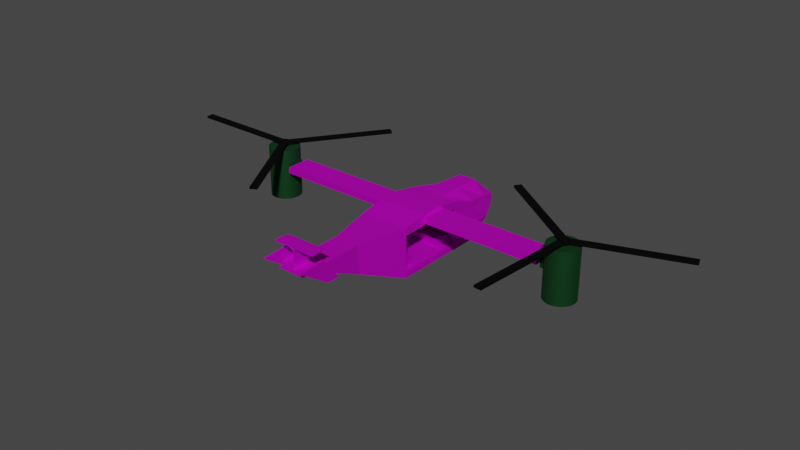 # Source: Helicopter.blend  (saved by Blender 2.81.16; exported with 4.5.12 LTS)
import bpy
from mathutils import Matrix  # noqa: F401  (used for matrix-valued properties, if any)

bpy.ops.wm.read_factory_settings(use_empty=True)
scene = bpy.context.scene
scene.name = 'Scene'

# ---- collections
col_collection = bpy.data.collections.new('Collection'); scene.collection.children.link(col_collection)

# ---- images (referenced by path relative to the original .blend; pixels are not part of the script)
import os
ASSET_DIR = os.environ.get("B2B_ASSET_DIR", "")  # directory of the original .blend (textures are referenced by path, not embedded)
HERE = os.path.dirname(os.path.abspath(__file__))  # packed textures are extracted next to this script under _unpacked/

def load_image(name, relpath, width, height, colorspace="sRGB"):
    """Load a texture the original file referenced (path relative to the .blend, or extracted next to this script)."""
    p = next((c for c in (os.path.join(HERE, relpath), os.path.join(ASSET_DIR, relpath)) if relpath and os.path.exists(c)), "")
    if p:
        img = bpy.data.images.load(p, check_existing=True)
        img.name = name
    else:  # same state as the original file: an image datablock whose file is absent (Cycles renders it pink)
        img = bpy.data.images.new(name, width, height)
        img.source = "FILE"
        img.filepath = "//" + (relpath or name)
    img.colorspace_settings.name = colorspace
    return img
img_helicoptertexture_png = load_image('HelicopterTexture.png', 'Textures/HelicopterTexture.png', 1024, 1024, 'sRGB')
img_seat = load_image('Seat', 'Textures/Seat.png', 1024, 1024, 'sRGB')

# ---- materials (node trees are filled in below, after node groups)
mat_heli = bpy.data.materials.new('Heli')
mat_heli.use_transparent_shadow = False
mat_turbines = bpy.data.materials.new('Turbines')
mat_turbines.use_transparent_shadow = False
mat_blades = bpy.data.materials.new('Blades')
mat_blades.use_transparent_shadow = False
mat_seat = bpy.data.materials.new('Seat')
mat_seat.use_transparent_shadow = False

# ---- material node trees
mat_heli.use_nodes = True; mat_heli.node_tree.nodes.clear()
_N = mat_heli.node_tree.nodes; _L = mat_heli.node_tree.links
n0 = _N.new('ShaderNodeOutputMaterial'); n0.name = 'Material Output'; n0.location = (300, 300)
n1 = _N.new('ShaderNodeBsdfPrincipled'); n1.name = 'Principled BSDF'; n1.location = (10, 300)
n1.distribution = 'GGX'
n1.subsurface_method = 'BURLEY'
n1.inputs[1].default_value = 0.8409
n1.inputs[2].default_value = 0.75
n1.inputs[3].default_value = 1.45
n1.inputs[27].default_value = (0.0, 0.0, 0.0, 1.0)
n1.inputs[28].default_value = 1.0
n2 = _N.new('ShaderNodeTexImage'); n2.name = 'Image Texture.001'; n2.location = (-387, 236)
n2.image = img_helicoptertexture_png
_L.new(n1.outputs[0], n0.inputs[0])
_L.new(n2.outputs[0], n1.inputs[0])
n0.is_active_output = True
mat_turbines.use_nodes = True; mat_turbines.node_tree.nodes.clear()
_N = mat_turbines.node_tree.nodes; _L = mat_turbines.node_tree.links
n0 = _N.new('ShaderNodeOutputMaterial'); n0.name = 'Material Output'; n0.location = (300, 300)
n1 = _N.new('ShaderNodeBsdfPrincipled'); n1.name = 'Principled BSDF'; n1.location = (10, 300)
n1.distribution = 'GGX'
n1.subsurface_method = 'BURLEY'
n1.inputs[0].default_value = (0.01096, 0.08022, 0.02315, 1.0)
n1.inputs[1].default_value = 0.841
n1.inputs[2].default_value = 0.75
n1.inputs[3].default_value = 1.45
n1.inputs[27].default_value = (0.0, 0.0, 0.0, 1.0)
n1.inputs[28].default_value = 1.0
_L.new(n1.outputs[0], n0.inputs[0])
n0.is_active_output = True
mat_blades.use_nodes = True; mat_blades.node_tree.nodes.clear()
_N = mat_blades.node_tree.nodes; _L = mat_blades.node_tree.links
n0 = _N.new('ShaderNodeOutputMaterial'); n0.name = 'Material Output'; n0.location = (300, 300)
n1 = _N.new('ShaderNodeBsdfPrincipled'); n1.name = 'Principled BSDF'; n1.location = (10, 300)
n1.distribution = 'GGX'
n1.subsurface_method = 'BURLEY'
n1.inputs[0].default_value = (0.0, 0.0, 0.0, 1.0)
n1.inputs[1].default_value = 0.7636
n1.inputs[2].default_value = 0.7364
n1.inputs[3].default_value = 1.45
n1.inputs[27].default_value = (0.0, 0.0, 0.0, 1.0)
n1.inputs[28].default_value = 1.0
_L.new(n1.outputs[0], n0.inputs[0])
n0.is_active_output = True
mat_seat.use_nodes = True; mat_seat.node_tree.nodes.clear()
_N = mat_seat.node_tree.nodes; _L = mat_seat.node_tree.links
n0 = _N.new('ShaderNodeOutputMaterial'); n0.name = 'Material Output'; n0.location = (300, 300)
n1 = _N.new('ShaderNodeBsdfPrincipled'); n1.name = 'Principled BSDF'; n1.location = (10, 300)
n1.distribution = 'GGX'
n1.subsurface_method = 'BURLEY'
n1.inputs[1].default_value = 1.0
n1.inputs[2].default_value = 1.0
n1.inputs[3].default_value = 1.45
n1.inputs[13].default_value = 0.0
n1.inputs[27].default_value = (0.0, 0.0, 0.0, 1.0)
n1.inputs[28].default_value = 1.0
n2 = _N.new('ShaderNodeTexImage'); n2.name = 'Image Texture'; n2.location = (-362, 253)
n2.image = img_seat
_L.new(n1.outputs[0], n0.inputs[0])
_L.new(n2.outputs[0], n1.inputs[0])
n0.is_active_output = True

# ---- world
world_world = bpy.data.worlds.new('World'); scene.world = world_world
world_world.use_nodes = True; world_world.node_tree.nodes.clear()
_N = world_world.node_tree.nodes; _L = world_world.node_tree.links
n0 = _N.new('ShaderNodeOutputWorld'); n0.name = 'World Output'; n0.location = (300, 300)
n1 = _N.new('ShaderNodeBackground'); n1.name = 'Background'; n1.location = (10, 300)
n1.inputs[0].default_value = (0.05088, 0.05088, 0.05088, 1.0)
_L.new(n1.outputs[0], n0.inputs[0])
n0.is_active_output = True
world_world.color = (0.05088, 0.05088, 0.05088)
world_world.use_sun_shadow = False
world_world.sun_shadow_jitter_overblur = 0.0

# ---- meshes
me_cube_002 = bpy.data.meshes.new('Cube.002')
me_cube_002.from_pydata([(-0.8089, -1.0, -0.7077), (-0.8175, -1.0, 0.4508), (-1.0, 1.0, -1.0), (-1.0, 1.0, 1.0), (0.8089, -1.0, -0.7077), (0.8175, -1.0, 0.4508), (1.0, 1.0, -1.0), (1.0, 1.0, 1.0), (0.3333, 1.0, -1.0), (-0.3333, 1.0, -1.0), (-0.3333, 1.0, 1.0), (0.3333, 1.0, 1.0), (-0.3333, -1.0, -1.0), (0.3333, -1.0, -1.0), (0.3333, -1.0, 1.0), (-0.3333, -1.0, 1.0), (-1.0, -1.0, -0.3333), (-0.8412, -1.0, 0.3333), (-1.0, 1.0, 0.3333), (-1.0, 1.0, -0.3333), (1.0, 1.0, 0.3333), (1.0, 1.0, -0.3333), (0.8412, -1.0, 0.3333), (1.0, -1.0, -0.3333), (0.3333, -2.256, -0.03986), (0.3333, -2.251, -0.3762), (-0.3333, -2.256, -0.03986), (-0.3333, -2.251, -0.3762), (-0.3333, 1.0, 0.3333), (-0.3333, 1.0, -0.3333), (0.3333, 1.0, 0.3333), (0.3333, 1.0, -0.3333), (-1.0, 0.0, -1.0), (-1.0, 0.0, 0.6522), (1.0, 0.0, -1.0), (1.0, 0.0, 0.6522), (0.3333, 0.0, 1.0), (-0.3333, 0.0, 1.0), (-0.3333, 0.0, -1.0), (0.3333, 0.0, -1.0), (1.0, 0.0, -0.3333), (1.0, 0.0, 0.3333), (-1.0, 0.0, -0.3333), (-1.0, 0.0, 0.3333), (-1.0, 0.9995, -1.0), (-1.0, 0.9995, -0.7309), (-1.0, 3.91, -1.0), (-1.0, 3.91, -0.7309), (1.0, 0.9995, -1.0), (1.0, 0.9995, -0.7309), (1.0, 3.91, -1.0), (1.0, 3.91, -0.7309), (-1.0, 0.9995, 0.7317), (-1.0, 0.9995, 1.001), (-1.0, 3.91, 0.7317), (-1.0, 3.91, 1.001), (1.0, 0.9995, 0.7317), (1.0, 0.9995, 1.001), (1.0, 3.91, 0.7317), (1.0, 3.91, 1.001), (-1.0, 2.94, 0.7317), (-1.0, 1.97, 0.7317), (-1.0, 1.97, 1.189), (-1.0, 2.94, 1.189), (1.0, 1.97, 0.7317), (1.0, 2.94, 0.7317), (1.0, 2.94, 1.189), (1.0, 1.97, 1.189), (-5.779, 1.888, 0.8324), (-5.779, 1.888, 1.081), (-5.779, 2.904, 0.8324), (-5.779, 2.904, 1.081), (5.779, 1.888, 0.8324), (5.779, 1.888, 1.081), (5.779, 2.904, 0.8324), (5.779, 2.904, 1.081), (-1.0, 3.906, -0.998), (-1.0, 3.906, 1.002), (-0.513, 5.906, -0.1364), (-0.513, 5.906, 1.002), (1.0, 3.906, -0.998), (1.0, 3.906, 1.002), (0.513, 5.906, -0.1364), (0.513, 5.906, 1.002), (-0.03386, 7.801, 1.002), (-0.513, 7.611, 0.6714), (0.513, 7.611, 0.6714), (0.03386, 7.801, 1.002), (-0.03386, 8.455, 1.002), (-0.513, 8.645, 0.9391), (0.513, 8.645, 0.9391), (0.03386, 8.455, 1.002), (-0.796, 7.688, 0.8631), (-0.796, 7.688, 0.9719), (-0.796, 8.241, 0.8631), (-0.796, 8.241, 0.9719), (0.796, 7.688, 0.8631), (0.796, 7.688, 0.9719), (0.796, 8.241, 0.8631), (0.796, 8.241, 0.9719), (-0.7456, 7.271, 0.4941), (-0.8544, 7.271, 0.4941), (-0.7456, 7.807, 0.5039), (-0.8544, 7.807, 0.5039), (-0.7456, 7.98, 1.404), (-0.8544, 7.98, 1.404), (-0.7456, 9.046, 1.341), (-0.8544, 9.046, 1.341), (0.8544, 7.271, 0.4941), (0.7456, 7.271, 0.4941), (0.8544, 7.807, 0.5039), (0.7456, 7.807, 0.5039), (0.8544, 7.98, 1.404), (0.7456, 7.98, 1.404), (0.8544, 9.046, 1.341), (0.7456, 9.046, 1.341), (-0.513, 7.611, 1.002), (0.513, 7.611, 1.002), (-0.513, 8.645, 1.002), (0.513, 8.645, 1.002), (-0.03386, 7.801, 1.74), (0.03386, 7.801, 1.74), (-0.03386, 8.455, 1.74), (0.03386, 8.455, 1.74), (-0.03386, 8.071, 1.815), (0.03386, 8.071, 1.815), (-0.03386, 8.455, 1.815), (0.03386, 8.455, 1.815), (0.8407, 8.455, 1.74), (0.8407, 7.801, 1.74), (-0.8407, 8.455, 1.74), (-0.8407, 7.801, 1.74), (0.8407, 8.455, 1.815), (0.8407, 8.071, 1.815), (-0.8407, 8.455, 1.815), (-0.8407, 8.071, 1.815), (-5.779, 1.768, 0.9567), (-5.779, 2.904, 0.9567), (5.779, 2.904, 0.9567), (5.779, 1.768, 0.9567)], [], [(43, 33, 3, 18), (30, 11, 7, 20), (41, 35, 5, 22), (26, 15, 1, 17), (39, 34, 4, 13), (37, 33, 1, 15), (35, 36, 14, 5), (36, 37, 15, 14), (32, 38, 12, 0), (38, 39, 13, 12), (22, 5, 14, 24), (24, 14, 15, 26), (18, 3, 10, 28), (28, 10, 11, 30), (9, 29, 31, 8), (29, 28, 30, 31), (2, 19, 29, 9), (19, 18, 28, 29), (13, 25, 27, 12), (25, 24, 26, 27), (4, 23, 25, 13), (23, 22, 24, 25), (12, 27, 16, 0), (27, 26, 17, 16), (34, 40, 23, 4), (40, 41, 22, 23), (8, 31, 21, 6), (31, 30, 20, 21), (32, 42, 19, 2), (42, 43, 18, 19), (16, 17, 43, 42), (0, 16, 42, 32), (21, 20, 41, 40), (6, 21, 40, 34), (9, 8, 39, 38), (2, 9, 38, 32), (11, 10, 37, 36), (7, 11, 36, 35), (10, 3, 33, 37), (8, 6, 34, 39), (20, 7, 35, 41), (17, 1, 33, 43), (44, 45, 47, 46), (46, 47, 51, 50), (50, 51, 49, 48), (48, 49, 45, 44), (46, 50, 48, 44), (51, 47, 45, 49), (60, 63, 55, 54), (54, 55, 59, 58), (64, 67, 57, 56), (56, 57, 53, 52), (61, 64, 56, 52), (67, 62, 53, 57), (59, 55, 63, 66), (66, 63, 62, 67), (54, 58, 65, 60), (60, 65, 64, 61), (58, 59, 66, 65), (65, 66, 67, 64), (52, 53, 62, 61), (61, 62, 63, 60), (136, 69, 71, 137), (137, 71, 75, 138), (138, 75, 73, 139), (139, 73, 69, 136), (70, 74, 72, 68), (75, 71, 69, 73), (76, 77, 79, 78), (79, 83, 117, 116), (82, 83, 81, 80), (80, 81, 77, 76), (78, 82, 80, 76), (83, 79, 77, 81), (117, 86, 90, 119), (78, 79, 116, 85), (83, 82, 86, 117), (82, 78, 85, 86), (89, 118, 119, 90), (86, 85, 89, 90), (88, 84, 120, 122), (85, 116, 118, 89), (92, 93, 95, 94), (94, 95, 99, 98), (98, 99, 97, 96), (96, 97, 93, 92), (94, 98, 96, 92), (99, 95, 93, 97), (100, 101, 103, 102), (102, 103, 107, 106), (106, 107, 105, 104), (104, 105, 101, 100), (102, 106, 104, 100), (107, 103, 101, 105), (108, 109, 111, 110), (110, 111, 115, 114), (114, 115, 113, 112), (112, 113, 109, 108), (110, 114, 112, 108), (115, 111, 109, 113), (87, 84, 116, 117), (88, 91, 119, 118), (91, 87, 117, 119), (84, 88, 118, 116), (126, 122, 130, 134), (91, 88, 122, 123), (87, 91, 123, 121), (84, 87, 121, 120), (124, 125, 127, 126), (120, 121, 125, 124), (127, 125, 133, 132), (123, 122, 126, 127), (129, 128, 132, 133), (130, 131, 135, 134), (125, 121, 129, 133), (121, 123, 128, 129), (124, 126, 134, 135), (120, 124, 135, 131), (122, 120, 131, 130), (123, 127, 132, 128), (72, 139, 136, 68), (74, 138, 139, 72), (70, 137, 138, 74), (68, 136, 137, 70)])
_uv = me_cube_002.uv_layers.new(name='UVMap')
_uv.uv.foreach_set('vector', [0.7474, 0.5502, 0.7729, 0.5502, 0.8007, 0.6187, 0.7475, 0.6187, 0.4282, 0.6964, 0.4282, 0.6507, 0.4814, 0.6507, 0.4814, 0.6964, 0.7474, 0.2761, 0.7729, 0.2761, 0.7729, 0.3444, 0.7474, 0.3444, 0.7211, 0.4131, 0.8007, 0.4826, 0.7729, 0.4819, 0.7474, 0.4819, 0.2153, 0.4567, 0.1621, 0.4567, 0.1774, 0.3896, 0.2153, 0.3883, 0.6942, 0.1389, 0.641, 0.1386, 0.6556, 0.07008, 0.6942, 0.07036, 0.8007, 0.1386, 0.7474, 0.1389, 0.7474, 0.07036, 0.7861, 0.07008, 0.7474, 0.1389, 0.6942, 0.1389, 0.6942, 0.07036, 0.7474, 0.07036, 0.3218, 0.4567, 0.2685, 0.4567, 0.2685, 0.3883, 0.3065, 0.3896, 0.2685, 0.4567, 0.2153, 0.4567, 0.2153, 0.3883, 0.2685, 0.3883, 0.7474, 0.3444, 0.7729, 0.3444, 0.8007, 0.3436, 0.7211, 0.4131, 0.7474, 3.269e-08, 0.7474, 0.07036, 0.6942, 0.07036, 0.6942, 0.0, 0.3218, 0.6964, 0.3218, 0.6507, 0.375, 0.6507, 0.375, 0.6964, 0.375, 0.6964, 0.375, 0.6507, 0.4282, 0.6507, 0.4282, 0.6964, 0.375, 0.7878, 0.375, 0.7421, 0.4282, 0.7421, 0.4282, 0.7878, 0.375, 0.7421, 0.375, 0.6964, 0.4282, 0.6964, 0.4282, 0.7421, 0.3218, 0.7878, 0.3218, 0.7421, 0.375, 0.7421, 0.375, 0.7878, 0.3218, 0.7421, 0.3218, 0.6964, 0.375, 0.6964, 0.375, 0.7421, 0.2153, 0.3883, 0.2153, 0.3327, 0.2685, 0.3327, 0.2685, 0.3883, 0.549, 0.7247, 0.5761, 0.7247, 0.5761, 0.7704, 0.549, 0.7704, 0.5031, 0.8006, 0.4878, 0.7749, 0.541, 0.7738, 0.541, 0.8206, 0.6942, 0.3446, 0.7474, 0.3444, 0.7211, 0.4131, 0.6942, 0.4022, 0.9582, 0.5447, 0.9582, 0.5915, 0.905, 0.5904, 0.9203, 0.5647, 0.6942, 0.4241, 0.7211, 0.4131, 0.7474, 0.4819, 0.6942, 0.4817, 0.641, 0.276, 0.6942, 0.2761, 0.6942, 0.3446, 0.6643, 0.3443, 0.6942, 0.2761, 0.7474, 0.2761, 0.7474, 0.3444, 0.6942, 0.3446, 0.4282, 0.7878, 0.4282, 0.7421, 0.4814, 0.7421, 0.4814, 0.7878, 0.4282, 0.7421, 0.4282, 0.6964, 0.4814, 0.6964, 0.4814, 0.7421, 0.641, 0.5503, 0.6942, 0.5502, 0.6943, 0.6188, 0.6411, 0.6188, 0.6942, 0.5502, 0.7474, 0.5502, 0.7475, 0.6187, 0.6943, 0.6188, 0.6942, 0.4817, 0.7474, 0.4819, 0.7474, 0.5502, 0.6942, 0.5502, 0.6643, 0.482, 0.6942, 0.4817, 0.6942, 0.5502, 0.641, 0.5503, 0.6943, 0.2075, 0.7475, 0.2075, 0.7474, 0.2761, 0.6942, 0.2761, 0.6411, 0.2075, 0.6943, 0.2075, 0.6942, 0.2761, 0.641, 0.276, 0.2685, 0.5252, 0.2153, 0.5252, 0.2153, 0.4567, 0.2685, 0.4567, 0.3218, 0.5252, 0.2685, 0.5252, 0.2685, 0.4567, 0.3218, 0.4567, 0.7474, 0.2075, 0.6942, 0.2075, 0.6942, 0.1389, 0.7474, 0.1389, 0.8007, 0.2075, 0.7474, 0.2075, 0.7474, 0.1389, 0.8007, 0.1386, 0.6942, 0.2075, 0.641, 0.2075, 0.641, 0.1386, 0.6942, 0.1389, 0.2153, 0.5252, 0.1621, 0.5252, 0.1621, 0.4567, 0.2153, 0.4567, 0.7475, 0.2075, 0.8007, 0.2076, 0.7729, 0.2761, 0.7474, 0.2761, 0.7474, 0.4819, 0.7729, 0.4819, 0.7729, 0.5502, 0.7474, 0.5502, 0.5761, 0.7247, 0.5546, 0.7247, 0.5546, 0.5252, 0.5761, 0.5252, 0.2062, 0.6623, 0.2276, 0.6623, 0.2276, 0.7994, 0.2062, 0.7994, 0.4816, 0.3257, 0.5031, 0.3257, 0.5031, 0.5252, 0.4816, 0.5252, 0.2276, 0.6623, 0.2491, 0.6623, 0.2491, 0.7994, 0.2276, 0.7994, 0.8007, 0.2075, 0.9603, 0.2075, 0.9603, 0.4066, 0.8007, 0.4066, 0.641, 0.6188, 0.8007, 0.6188, 0.8007, 0.8184, 0.641, 0.8184, 0.5031, 0.4587, 0.5396, 0.4587, 0.5246, 0.5252, 0.5031, 0.5252, 0.9181, 0.5438, 0.8966, 0.5438, 0.8966, 0.4066, 0.9181, 0.4066, 0.5761, 0.3922, 0.5396, 0.3922, 0.5546, 0.3257, 0.5761, 0.3257, 0.2491, 0.6623, 0.2706, 0.6623, 0.2706, 0.7994, 0.2491, 0.7994, 0.8007, 0.7516, 0.9603, 0.7516, 0.9603, 0.818, 0.8007, 0.818, 0.8007, 0.1329, 0.9603, 0.1329, 0.9603, 0.1996, 0.8007, 0.1996, 0.8007, 0.0, 0.9603, 0.0, 0.9603, 0.06637, 0.8007, 0.06637, 0.8007, 0.06637, 0.9603, 0.06637, 0.9603, 0.1329, 0.8007, 0.1329, 0.8007, 0.6188, 0.9603, 0.6188, 0.9603, 0.6852, 0.8007, 0.6852, 0.8007, 0.6852, 0.9603, 0.6852, 0.9603, 0.7516, 0.8007, 0.7516, 0.5761, 0.5252, 0.5546, 0.5252, 0.5396, 0.4587, 0.5761, 0.4587, 0.5761, 0.4587, 0.5396, 0.4587, 0.5396, 0.3922, 0.5761, 0.3922, 0.5031, 0.3257, 0.5246, 0.3257, 0.5396, 0.3922, 0.5031, 0.3922, 0.5031, 0.3922, 0.5396, 0.3922, 0.5396, 0.4587, 0.5031, 0.4587, 0.2805, 0.6623, 0.2904, 0.6705, 0.2904, 0.7402, 0.2805, 0.7402, 0.9703, 0.2075, 0.9802, 0.2075, 0.9802, 1.0, 0.9703, 1.0, 0.3003, 0.7402, 0.2904, 0.7402, 0.2904, 0.6705, 0.3003, 0.6623, 0.9899, 1.0, 0.9802, 1.0, 0.9802, 0.2075, 0.9899, 0.2075, 0.08114, 0.7925, 0.08114, 0.0, 0.1621, 0.0, 0.1621, 0.7925, 1.903e-07, 0.7925, 0.0, 6.539e-08, 0.08114, 0.0, 0.08114, 0.7925, 0.4814, 0.0, 0.641, 5.48e-05, 0.641, 0.1379, 0.5502, 0.1379, 0.4425, 0.5135, 0.3606, 0.5135, 0.3606, 0.3966, 0.4425, 0.3966, 0.3905, 0.1878, 0.4814, 0.1878, 0.4814, 0.3256, 0.3218, 0.3257, 0.1621, 0.5252, 0.3217, 0.5252, 0.3217, 0.6623, 0.1621, 0.6623, 0.201, 0.1921, 0.2829, 0.1921, 0.3218, 0.3327, 0.1621, 0.3327, 0.3606, 0.5135, 0.4425, 0.5135, 0.4814, 0.6507, 0.3218, 0.6507, 0.4813, 0.07089, 0.4549, 0.0709, 0.4763, 1.7e-06, 0.4813, 0.0, 0.5502, 0.1379, 0.641, 0.1379, 0.641, 0.2548, 0.6146, 0.2548, 0.4814, 0.1878, 0.3905, 0.1878, 0.4549, 0.0709, 0.4813, 0.07089, 0.2829, 0.1921, 0.201, 0.1921, 0.201, 0.07192, 0.2829, 0.07192, 0.4816, 0.5252, 0.4866, 0.5252, 0.4866, 0.5956, 0.4816, 0.5956, 0.2829, 0.07192, 0.201, 0.07192, 0.201, 0.0, 0.2829, 0.0, 0.8528, 0.5447, 0.905, 0.5447, 0.905, 0.5953, 0.8528, 0.5953, 0.6146, 0.2548, 0.641, 0.2548, 0.6409, 0.3257, 0.6359, 0.3257, 0.2793, 0.7781, 0.2706, 0.7781, 0.2706, 0.7402, 0.2793, 0.7402, 0.6366, 0.6753, 0.6279, 0.6753, 0.6279, 0.5661, 0.6366, 0.5661, 0.6282, 0.7076, 0.6369, 0.7076, 0.6369, 0.7455, 0.6282, 0.7455, 0.5401, 0.6585, 0.5488, 0.6585, 0.5488, 0.7677, 0.5401, 0.7677, 0.1621, 0.7715, 0.1621, 0.6623, 0.2062, 0.6623, 0.2062, 0.7715, 0.8525, 0.5158, 0.8525, 0.4066, 0.8966, 0.4066, 0.8966, 0.5158, 0.6279, 0.441, 0.6366, 0.441, 0.6366, 0.4777, 0.6279, 0.4777, 0.6279, 0.4777, 0.6366, 0.4777, 0.6366, 0.5661, 0.6279, 0.5661, 0.3102, 0.6623, 0.3189, 0.6623, 0.3189, 0.7353, 0.3102, 0.7353, 0.9181, 0.4797, 0.9268, 0.4797, 0.9268, 0.5411, 0.9181, 0.5411, 0.8525, 0.4375, 0.8525, 0.5399, 0.8007, 0.4818, 0.8292, 0.4066, 0.5396, 0.5252, 0.5396, 0.6277, 0.5163, 0.6585, 0.4878, 0.5833, 0.5396, 0.5252, 0.5483, 0.5252, 0.5483, 0.5619, 0.5396, 0.5619, 0.5396, 0.5619, 0.5483, 0.5619, 0.5483, 0.6503, 0.5396, 0.6503, 0.9181, 0.4066, 0.9268, 0.4066, 0.9268, 0.4797, 0.9181, 0.4797, 0.3102, 0.7353, 0.3189, 0.7353, 0.3189, 0.7968, 0.3102, 0.7968, 0.6279, 0.6051, 0.6279, 0.7076, 0.5761, 0.6495, 0.6046, 0.5743, 0.6279, 0.441, 0.6279, 0.5435, 0.6046, 0.5743, 0.5761, 0.4991, 0.3989, 0.3836, 0.4043, 0.3836, 0.4425, 0.3966, 0.3606, 0.3966, 0.4043, 0.3387, 0.3989, 0.3387, 0.3606, 0.3257, 0.4425, 0.3257, 0.3989, 0.3387, 0.3989, 0.3836, 0.3606, 0.3966, 0.3606, 0.3257, 0.4043, 0.3836, 0.4043, 0.3387, 0.4425, 0.3257, 0.4425, 0.3966, 0.5761, 0.3857, 0.5821, 0.3857, 0.5821, 0.441, 0.5761, 0.441, 0.641, 0.381, 0.641, 0.3857, 0.5821, 0.3857, 0.5821, 0.381, 0.5761, 0.7629, 0.6283, 0.7629, 0.6283, 0.8135, 0.5761, 0.8135, 0.5537, 0.5758, 0.5483, 0.5758, 0.5483, 0.5252, 0.5537, 0.5252, 0.5094, 0.7185, 0.5094, 0.7138, 0.5401, 0.7138, 0.5401, 0.7185, 0.4878, 0.7185, 0.4878, 0.7138, 0.5094, 0.7138, 0.5094, 0.7185, 0.5401, 0.7138, 0.5094, 0.7138, 0.5094, 0.6585, 0.5401, 0.6585, 0.5821, 0.381, 0.5821, 0.3857, 0.5761, 0.3857, 0.5761, 0.381, 0.5543, 0.5758, 0.5543, 0.6206, 0.5483, 0.6206, 0.5483, 0.5943, 0.4876, 0.5956, 0.4876, 0.6404, 0.4816, 0.6219, 0.4816, 0.5956, 0.5094, 0.7138, 0.4878, 0.7138, 0.4878, 0.6585, 0.5094, 0.6585, 0.8007, 0.5399, 0.8528, 0.5399, 0.8528, 0.5953, 0.8007, 0.5953, 0.5094, 0.7185, 0.5401, 0.7185, 0.5401, 0.7738, 0.5094, 0.7738, 0.4878, 0.7185, 0.5094, 0.7185, 0.5094, 0.7738, 0.4878, 0.7738, 0.5761, 0.7076, 0.6282, 0.7076, 0.6282, 0.7629, 0.5761, 0.7629, 0.5821, 0.381, 0.5761, 0.381, 0.5761, 0.3257, 0.5821, 0.3257, 1.0, 1.0, 0.9899, 1.0, 0.9899, 0.2075, 1.0, 0.2075, 0.3102, 0.7402, 0.3003, 0.7402, 0.3003, 0.6623, 0.3102, 0.6705, 0.9603, 0.2075, 0.9703, 0.2075, 0.9703, 1.0, 0.9603, 1.0, 0.2706, 0.6705, 0.2805, 0.6623, 0.2805, 0.7402, 0.2706, 0.7402])
_ca = me_cube_002.color_attributes.new('Col', 'BYTE_COLOR', 'CORNER')
_ca.data.foreach_set('color', [1.0, 1.0, 1.0, 1.0, 1.0, 1.0, 1.0, 1.0, 1.0, 1.0, 1.0, 1.0, 1.0, 1.0, 1.0, 1.0, 1.0, 1.0, 1.0, 1.0, 1.0, 1.0, 1.0, 1.0, 1.0, 1.0, 1.0, 1.0, 1.0, 1.0, 1.0, 1.0, 1.0, 1.0, 1.0, 1.0, 1.0, 1.0, 1.0, 1.0, 1.0, 1.0, 1.0, 1.0, 1.0, 1.0, 1.0, 1.0, 1.0, 1.0, 1.0, 1.0, 1.0, 1.0, 1.0, 1.0, 1.0, 1.0, 1.0, 1.0, 1.0, 1.0, 1.0, 1.0, 1.0, 1.0, 1.0, 1.0, 1.0, 1.0, 1.0, 1.0, 1.0, 1.0, 1.0, 1.0, 1.0, 1.0, 1.0, 1.0, 1.0, 1.0, 1.0, 1.0, 1.0, 1.0, 1.0, 1.0, 1.0, 1.0, 1.0, 1.0, 1.0, 1.0, 1.0, 1.0, 1.0, 1.0, 1.0, 1.0, 1.0, 1.0, 1.0, 1.0, 1.0, 1.0, 1.0, 1.0, 1.0, 1.0, 1.0, 1.0, 1.0, 1.0, 1.0, 1.0, 1.0, 1.0, 1.0, 1.0, 1.0, 1.0, 1.0, 1.0, 1.0, 1.0, 1.0, 1.0, 1.0, 1.0, 1.0, 1.0, 1.0, 1.0, 1.0, 1.0, 1.0, 1.0, 1.0, 1.0, 1.0, 1.0, 1.0, 1.0, 1.0, 1.0, 1.0, 1.0, 1.0, 1.0, 1.0, 1.0, 1.0, 1.0, 1.0, 1.0, 1.0, 1.0, 1.0, 1.0, 1.0, 1.0, 1.0, 1.0, 1.0, 1.0, 1.0, 1.0, 1.0, 1.0, 1.0, 1.0, 1.0, 1.0, 1.0, 1.0, 1.0, 1.0, 1.0, 1.0, 1.0, 1.0, 1.0, 1.0, 1.0, 1.0, 1.0, 1.0, 1.0, 1.0, 1.0, 1.0, 1.0, 1.0, 1.0, 1.0, 1.0, 1.0, 1.0, 1.0, 1.0, 1.0, 1.0, 1.0, 1.0, 1.0, 1.0, 1.0, 1.0, 1.0, 1.0, 1.0, 1.0, 1.0, 1.0, 1.0, 1.0, 1.0, 1.0, 1.0, 1.0, 1.0, 1.0, 1.0, 1.0, 1.0, 1.0, 1.0, 1.0, 1.0, 1.0, 1.0, 1.0, 1.0, 1.0, 1.0, 1.0, 1.0, 1.0, 1.0, 1.0, 1.0, 1.0, 1.0, 1.0, 1.0, 1.0, 1.0, 1.0, 1.0, 1.0, 1.0, 1.0, 1.0, 1.0, 1.0, 1.0, 1.0, 1.0, 1.0, 1.0, 1.0, 1.0, 1.0, 1.0, 1.0, 1.0, 1.0, 1.0, 1.0, 1.0, 1.0, 1.0, 1.0, 1.0, 1.0, 1.0, 1.0, 1.0, 1.0, 1.0, 1.0, 1.0, 1.0, 1.0, 1.0, 1.0, 1.0, 1.0, 1.0, 1.0, 1.0, 1.0, 1.0, 1.0, 1.0, 1.0, 1.0, 1.0, 1.0, 1.0, 1.0, 1.0, 1.0, 1.0, 1.0, 1.0, 1.0, 1.0, 1.0, 1.0, 1.0, 1.0, 1.0, 1.0, 1.0, 1.0, 1.0, 1.0, 1.0, 1.0, 1.0, 1.0, 1.0, 1.0, 1.0, 1.0, 1.0, 1.0, 1.0, 1.0, 1.0, 1.0, 1.0, 1.0, 1.0, 1.0, 1.0, 1.0, 1.0, 1.0, 1.0, 1.0, 1.0, 1.0, 1.0, 1.0, 1.0, 1.0, 1.0, 1.0, 1.0, 1.0, 1.0, 1.0, 1.0, 1.0, 1.0, 1.0, 1.0, 1.0, 1.0, 1.0, 1.0, 1.0, 1.0, 1.0, 1.0, 1.0, 1.0, 1.0, 1.0, 1.0, 1.0, 1.0, 1.0, 1.0, 1.0, 1.0, 1.0, 1.0, 1.0, 1.0, 1.0, 1.0, 1.0, 1.0, 1.0, 1.0, 1.0, 1.0, 1.0, 1.0, 1.0, 1.0, 1.0, 1.0, 1.0, 1.0, 1.0, 1.0, 1.0, 1.0, 1.0, 1.0, 1.0, 1.0, 1.0, 1.0, 1.0, 1.0, 1.0, 1.0, 1.0, 1.0, 1.0, 1.0, 1.0, 1.0, 1.0, 1.0, 1.0, 1.0, 1.0, 1.0, 1.0, 1.0, 1.0, 1.0, 1.0, 1.0, 1.0, 1.0, 1.0, 1.0, 1.0, 1.0, 1.0, 1.0, 1.0, 1.0, 1.0, 1.0, 1.0, 1.0, 1.0, 1.0, 1.0, 1.0, 1.0, 1.0, 1.0, 1.0, 1.0, 1.0, 1.0, 1.0, 1.0, 1.0, 1.0, 1.0, 1.0, 1.0, 1.0, 1.0, 1.0, 1.0, 1.0, 1.0, 1.0, 1.0, 1.0, 1.0, 1.0, 1.0, 1.0, 1.0, 1.0, 1.0, 1.0, 1.0, 1.0, 1.0, 1.0, 1.0, 1.0, 1.0, 1.0, 1.0, 1.0, 1.0, 1.0, 1.0, 1.0, 1.0, 1.0, 1.0, 1.0, 1.0, 1.0, 1.0, 1.0, 1.0, 1.0, 1.0, 1.0, 1.0, 1.0, 1.0, 1.0, 1.0, 1.0, 1.0, 1.0, 1.0, 1.0, 1.0, 1.0, 1.0, 1.0, 1.0, 1.0, 1.0, 1.0, 1.0, 1.0, 1.0, 1.0, 1.0, 1.0, 1.0, 1.0, 1.0, 1.0, 1.0, 1.0, 1.0, 1.0, 1.0, 1.0, 1.0, 1.0, 1.0, 1.0, 1.0, 1.0, 1.0, 1.0, 1.0, 1.0, 1.0, 1.0, 1.0, 1.0, 1.0, 1.0, 1.0, 1.0, 1.0, 1.0, 1.0, 1.0, 1.0, 1.0, 1.0, 1.0, 1.0, 1.0, 1.0, 1.0, 1.0, 1.0, 1.0, 1.0, 1.0, 1.0, 1.0, 1.0, 1.0, 1.0, 1.0, 1.0, 1.0, 1.0, 1.0, 1.0, 1.0, 1.0, 1.0, 1.0, 1.0, 1.0, 1.0, 1.0, 1.0, 1.0, 1.0, 1.0, 1.0, 1.0, 1.0, 1.0, 1.0, 1.0, 1.0, 1.0, 1.0, 1.0, 1.0, 1.0, 1.0, 1.0, 1.0, 1.0, 1.0, 1.0, 1.0, 1.0, 1.0, 1.0, 1.0, 1.0, 1.0, 1.0, 1.0, 1.0, 1.0, 1.0, 1.0, 1.0, 1.0, 1.0, 1.0, 1.0, 1.0, 1.0, 1.0, 1.0, 1.0, 1.0, 1.0, 1.0, 1.0, 1.0, 1.0, 1.0, 1.0, 1.0, 1.0, 1.0, 1.0, 1.0, 1.0, 1.0, 1.0, 1.0, 1.0, 1.0, 1.0, 1.0, 1.0, 1.0, 1.0, 1.0, 1.0, 1.0, 1.0, 1.0, 1.0, 1.0, 1.0, 1.0, 1.0, 1.0, 1.0, 1.0, 1.0, 1.0, 1.0, 1.0, 1.0, 1.0, 1.0, 1.0, 1.0, 1.0, 1.0, 1.0, 1.0, 1.0, 1.0, 1.0, 1.0, 1.0, 1.0, 1.0, 1.0, 1.0, 1.0, 1.0, 1.0, 1.0, 1.0, 1.0, 1.0, 1.0, 1.0, 1.0, 1.0, 1.0, 1.0, 1.0, 1.0, 1.0, 1.0, 1.0, 1.0, 1.0, 1.0, 1.0, 1.0, 1.0, 1.0, 1.0, 1.0, 1.0, 1.0, 1.0, 1.0, 1.0, 1.0, 1.0, 1.0, 1.0, 1.0, 1.0, 1.0, 1.0, 1.0, 1.0, 1.0, 1.0, 1.0, 1.0, 1.0, 1.0, 1.0, 1.0, 1.0, 1.0, 1.0, 1.0, 1.0, 1.0, 1.0, 1.0, 1.0, 1.0, 1.0, 1.0, 1.0, 1.0, 1.0, 1.0, 1.0, 1.0, 1.0, 1.0, 1.0, 1.0, 1.0, 1.0, 1.0, 1.0, 1.0, 1.0, 1.0, 1.0, 1.0, 1.0, 1.0, 1.0, 1.0, 1.0, 1.0, 1.0, 1.0, 1.0, 1.0, 1.0, 1.0, 1.0, 1.0, 1.0, 1.0, 1.0, 1.0, 1.0, 1.0, 1.0, 1.0, 1.0, 1.0, 1.0, 1.0, 1.0, 1.0, 1.0, 1.0, 1.0, 1.0, 1.0, 1.0, 1.0, 1.0, 1.0, 1.0, 1.0, 1.0, 1.0, 1.0, 1.0, 1.0, 1.0, 1.0, 1.0, 1.0, 1.0, 1.0, 1.0, 1.0, 1.0, 1.0, 1.0, 1.0, 1.0, 1.0, 1.0, 1.0, 1.0, 1.0, 1.0, 1.0, 1.0, 1.0, 1.0, 1.0, 1.0, 1.0, 1.0, 1.0, 1.0, 1.0, 1.0, 1.0, 1.0, 1.0, 1.0, 1.0, 1.0, 1.0, 1.0, 1.0, 1.0, 1.0, 1.0, 1.0, 1.0, 1.0, 1.0, 1.0, 1.0, 1.0, 1.0, 1.0, 1.0, 1.0, 1.0, 1.0, 1.0, 1.0, 1.0, 1.0, 1.0, 1.0, 1.0, 1.0, 1.0, 1.0, 1.0, 1.0, 1.0, 1.0, 1.0, 1.0, 1.0, 1.0, 1.0, 1.0, 1.0, 1.0, 1.0, 1.0, 1.0, 1.0, 1.0, 1.0, 1.0, 1.0, 1.0, 1.0, 1.0, 1.0, 1.0, 1.0, 1.0, 1.0, 1.0, 1.0, 1.0, 1.0, 1.0, 1.0, 1.0, 1.0, 1.0, 1.0, 1.0, 1.0, 1.0, 1.0, 1.0, 1.0, 1.0, 1.0, 1.0, 1.0, 1.0, 1.0, 1.0, 1.0, 1.0, 1.0, 1.0, 1.0, 1.0, 1.0, 1.0, 1.0, 1.0, 1.0, 1.0, 1.0, 1.0, 1.0, 1.0, 1.0, 1.0, 1.0, 1.0, 1.0, 1.0, 1.0, 1.0, 1.0, 1.0, 1.0, 1.0, 1.0, 1.0, 1.0, 1.0, 1.0, 1.0, 1.0, 1.0, 1.0, 1.0, 1.0, 1.0, 1.0, 1.0, 1.0, 1.0, 1.0, 1.0, 1.0, 1.0, 1.0, 1.0, 1.0, 1.0, 1.0, 1.0, 1.0, 1.0, 1.0, 1.0, 1.0, 1.0, 1.0, 1.0, 1.0, 1.0, 1.0, 1.0, 1.0, 1.0, 1.0, 1.0, 1.0, 1.0, 1.0, 1.0, 1.0, 1.0, 1.0, 1.0, 1.0, 1.0, 1.0, 1.0, 1.0, 1.0, 1.0, 1.0, 1.0, 1.0, 1.0, 1.0, 1.0, 1.0, 1.0, 1.0, 1.0, 1.0, 1.0, 1.0, 1.0, 1.0, 1.0, 1.0, 1.0, 1.0, 1.0, 1.0, 1.0, 1.0, 1.0, 1.0, 1.0, 1.0, 1.0, 1.0, 1.0, 1.0, 1.0, 1.0, 1.0, 1.0, 1.0, 1.0, 1.0, 1.0, 1.0, 1.0, 1.0, 1.0, 1.0, 1.0, 1.0, 1.0, 1.0, 1.0, 1.0, 1.0, 1.0, 1.0, 1.0, 1.0, 1.0, 1.0, 1.0, 1.0, 1.0, 1.0, 1.0, 1.0, 1.0, 1.0, 1.0, 1.0, 1.0, 1.0, 1.0, 1.0, 1.0, 1.0, 1.0, 1.0, 1.0, 1.0, 1.0, 1.0, 1.0, 1.0, 1.0, 1.0, 1.0, 1.0, 1.0, 1.0, 1.0, 1.0, 1.0, 1.0, 1.0, 1.0, 1.0, 1.0, 1.0, 1.0, 1.0, 1.0, 1.0, 1.0, 1.0, 1.0, 1.0, 1.0, 1.0, 1.0, 1.0, 1.0, 1.0, 1.0, 1.0, 1.0, 1.0, 1.0, 1.0, 1.0, 1.0, 1.0, 1.0, 1.0, 1.0, 1.0, 1.0, 1.0, 1.0, 1.0, 1.0, 1.0, 1.0, 1.0, 1.0, 1.0, 1.0, 1.0, 1.0, 1.0, 1.0, 1.0, 1.0, 1.0, 1.0, 1.0, 1.0, 1.0, 1.0, 1.0, 1.0, 1.0, 1.0, 1.0, 1.0, 1.0, 1.0, 1.0, 1.0, 1.0, 1.0, 1.0, 1.0, 1.0, 1.0, 1.0, 1.0, 1.0, 1.0, 1.0, 1.0, 1.0, 1.0, 1.0, 1.0, 1.0, 1.0, 1.0, 1.0, 1.0, 1.0, 1.0, 1.0, 1.0, 1.0, 1.0, 1.0, 1.0, 1.0, 1.0, 1.0, 1.0, 1.0, 1.0, 1.0, 1.0, 1.0, 1.0, 1.0, 1.0, 1.0, 1.0, 1.0, 1.0, 1.0, 1.0, 1.0, 1.0, 1.0, 1.0, 1.0, 1.0, 1.0, 1.0, 1.0, 1.0, 1.0, 1.0, 1.0, 1.0, 1.0, 1.0, 1.0, 1.0, 1.0, 1.0, 1.0, 1.0, 1.0, 1.0, 1.0, 1.0, 1.0, 1.0, 1.0, 1.0, 1.0, 1.0, 1.0, 1.0, 1.0, 1.0, 1.0, 1.0, 1.0, 1.0, 1.0, 1.0, 1.0, 1.0, 1.0, 1.0, 1.0, 1.0, 1.0, 1.0, 1.0, 1.0, 1.0, 1.0, 1.0, 1.0, 1.0, 1.0, 1.0, 1.0, 1.0, 1.0, 1.0, 1.0, 1.0, 1.0, 1.0, 1.0, 1.0, 1.0, 1.0, 1.0, 1.0, 1.0, 1.0, 1.0, 1.0, 1.0, 1.0, 1.0, 1.0, 1.0, 1.0, 1.0, 1.0, 1.0, 1.0, 1.0, 1.0, 1.0, 1.0, 1.0, 1.0, 1.0, 1.0, 1.0, 1.0, 1.0, 1.0, 1.0, 1.0, 1.0, 1.0, 1.0, 1.0, 1.0, 1.0, 1.0, 1.0, 1.0, 1.0, 1.0, 1.0, 1.0, 1.0, 1.0, 1.0, 1.0, 1.0, 1.0, 1.0, 1.0, 1.0, 1.0, 1.0, 1.0, 1.0, 1.0, 1.0, 1.0, 1.0, 1.0, 1.0, 1.0, 1.0, 1.0, 1.0, 1.0, 1.0, 1.0, 1.0, 1.0, 1.0, 1.0, 1.0, 1.0, 1.0, 1.0, 1.0, 1.0, 1.0, 1.0, 1.0, 1.0, 1.0, 1.0, 1.0, 1.0, 1.0, 1.0, 1.0, 1.0, 1.0, 1.0, 1.0, 1.0, 1.0, 1.0, 1.0, 1.0, 1.0, 1.0, 1.0, 1.0, 1.0, 1.0, 1.0, 1.0, 1.0, 1.0, 1.0, 1.0, 1.0, 1.0, 1.0, 1.0, 1.0, 1.0, 1.0, 1.0, 1.0, 1.0, 1.0, 1.0, 1.0, 1.0, 1.0, 1.0, 1.0, 1.0, 1.0, 1.0, 1.0, 1.0, 1.0, 1.0, 1.0, 1.0, 1.0, 1.0, 1.0, 1.0, 1.0, 1.0, 1.0, 1.0, 1.0, 1.0, 1.0, 1.0, 1.0, 1.0, 1.0, 1.0, 1.0, 1.0, 1.0, 1.0, 1.0, 1.0, 1.0, 1.0, 1.0, 1.0, 1.0, 1.0, 1.0, 1.0, 1.0, 1.0, 1.0, 1.0, 1.0, 1.0, 1.0, 1.0, 1.0, 1.0, 1.0, 1.0, 1.0, 1.0, 1.0, 1.0, 1.0, 1.0, 1.0, 1.0, 1.0, 1.0, 1.0, 1.0, 1.0, 1.0, 1.0, 1.0, 1.0, 1.0, 1.0, 1.0, 1.0, 1.0, 1.0, 1.0, 1.0, 1.0, 1.0, 1.0, 1.0, 1.0, 1.0, 1.0, 1.0, 1.0, 1.0, 1.0, 1.0, 1.0, 1.0, 1.0, 1.0, 1.0, 1.0, 1.0, 1.0, 1.0, 1.0, 1.0, 1.0, 1.0, 1.0, 1.0, 1.0, 1.0, 1.0, 1.0, 1.0, 1.0, 1.0, 1.0, 1.0, 1.0, 1.0, 1.0, 1.0, 1.0, 1.0, 1.0, 1.0, 1.0, 1.0, 1.0, 1.0, 1.0, 1.0, 1.0, 1.0, 1.0, 1.0, 1.0, 1.0, 1.0, 1.0, 1.0, 1.0, 1.0, 1.0, 1.0, 1.0, 1.0, 1.0, 1.0, 1.0, 1.0, 1.0, 1.0, 1.0, 1.0, 1.0, 1.0, 1.0, 1.0, 1.0, 1.0, 1.0, 1.0, 1.0, 1.0, 1.0, 1.0, 1.0, 1.0, 1.0, 1.0, 1.0, 1.0, 1.0, 1.0, 1.0, 1.0, 1.0, 1.0, 1.0, 1.0, 1.0, 1.0, 1.0, 1.0, 1.0, 1.0, 1.0, 1.0, 1.0, 1.0, 1.0, 1.0, 1.0, 1.0, 1.0, 1.0, 1.0, 1.0, 1.0, 1.0, 1.0, 1.0, 1.0, 1.0, 1.0, 1.0, 1.0, 1.0, 1.0, 1.0, 1.0, 1.0, 1.0, 1.0, 1.0, 1.0, 1.0, 1.0, 1.0, 1.0, 1.0, 1.0, 1.0, 1.0, 1.0, 1.0, 1.0, 1.0, 1.0, 1.0, 1.0, 1.0, 1.0, 1.0, 1.0, 1.0, 1.0, 1.0, 1.0, 1.0, 1.0, 1.0, 1.0, 1.0, 1.0, 1.0, 1.0, 1.0, 1.0, 1.0, 1.0, 1.0, 1.0, 1.0, 1.0, 1.0, 1.0, 1.0, 1.0, 1.0, 1.0, 1.0, 1.0, 1.0, 1.0, 1.0, 1.0, 1.0, 1.0, 1.0, 1.0, 1.0, 1.0, 1.0, 1.0, 1.0, 1.0, 1.0, 1.0, 1.0, 1.0, 1.0, 1.0, 1.0, 1.0, 1.0, 1.0, 1.0, 1.0, 1.0, 1.0, 1.0, 1.0, 1.0, 1.0, 1.0, 1.0, 1.0, 1.0, 1.0, 1.0, 1.0, 1.0, 1.0, 1.0, 1.0, 1.0, 1.0, 1.0, 1.0, 1.0, 1.0, 1.0, 1.0, 1.0, 1.0, 1.0, 1.0, 1.0, 1.0, 1.0, 1.0, 1.0, 1.0, 1.0, 1.0, 1.0, 1.0, 1.0, 1.0, 1.0, 1.0, 1.0, 1.0, 1.0, 1.0, 1.0, 1.0, 1.0, 1.0, 1.0, 1.0, 1.0, 1.0, 1.0, 1.0, 1.0, 1.0, 1.0, 1.0, 1.0, 1.0, 1.0, 1.0, 1.0, 1.0, 1.0, 1.0, 1.0, 1.0, 1.0, 1.0, 1.0, 1.0, 1.0, 1.0, 1.0, 1.0, 1.0, 1.0, 1.0, 1.0, 1.0, 1.0, 1.0, 1.0, 1.0, 1.0, 1.0, 1.0, 1.0, 1.0, 1.0, 1.0, 1.0, 1.0, 1.0, 1.0, 1.0, 1.0, 1.0, 1.0, 1.0, 1.0, 1.0, 1.0, 1.0, 1.0, 1.0, 1.0, 1.0, 1.0, 1.0, 1.0, 1.0, 1.0, 1.0, 1.0, 1.0, 1.0, 1.0, 1.0, 1.0, 1.0, 1.0, 1.0, 1.0, 1.0, 1.0, 1.0, 1.0, 1.0, 1.0, 1.0, 1.0, 1.0, 1.0, 1.0, 1.0, 1.0, 1.0, 1.0, 1.0, 1.0, 1.0, 1.0, 1.0, 1.0, 1.0, 1.0, 1.0, 1.0, 1.0, 1.0, 1.0, 1.0, 1.0, 1.0, 1.0, 1.0, 1.0, 1.0, 1.0, 1.0, 1.0, 1.0, 1.0, 1.0, 1.0, 1.0, 1.0, 1.0, 1.0, 1.0, 1.0, 1.0, 1.0, 1.0, 1.0, 1.0, 1.0, 1.0, 1.0, 1.0, 1.0, 1.0, 1.0, 1.0, 1.0, 1.0, 1.0, 1.0, 1.0, 1.0, 1.0, 1.0, 1.0, 1.0, 1.0, 1.0, 1.0, 1.0, 1.0, 1.0, 1.0, 1.0, 1.0, 1.0, 1.0, 1.0, 1.0, 1.0, 1.0, 1.0, 1.0, 1.0, 1.0, 1.0, 1.0, 1.0, 1.0, 1.0, 1.0, 1.0, 1.0, 1.0, 1.0, 1.0, 1.0, 1.0, 1.0, 1.0, 1.0, 1.0, 1.0, 1.0, 1.0, 1.0, 1.0, 1.0, 1.0, 1.0, 1.0, 1.0, 1.0, 1.0, 1.0, 1.0, 1.0, 1.0, 1.0, 1.0, 1.0, 1.0, 1.0, 1.0, 1.0, 1.0, 1.0, 1.0, 1.0, 1.0, 1.0, 1.0, 1.0, 1.0, 1.0, 1.0, 1.0, 1.0, 1.0, 1.0])
me_cube_002.materials.append(mat_heli)
me_cube_002.use_remesh_fix_poles = True
me_cube_002.use_remesh_preserve_attributes = False
me_cube_002.use_mirror_vertex_groups = False
me_cube_002.use_paint_bone_selection = False
me_cube_002.use_paint_mask = True
me_cube_002.update()
me_cylinder = bpy.data.meshes.new('Cylinder')
me_cylinder.from_pydata([(0.0, 1.0, -1.0), (0.0, 1.0, 1.0), (0.1951, 0.9808, -1.0), (0.1951, 0.9808, 1.0), (0.3827, 0.9239, -1.0), (0.3827, 0.9239, 1.0), (0.5556, 0.8315, -1.0), (0.5556, 0.8315, 1.0), (0.7071, 0.7071, -1.0), (0.7071, 0.7071, 1.0), (0.8315, 0.5556, -1.0), (0.8315, 0.5556, 1.0), (0.9239, 0.3827, -1.0), (0.9239, 0.3827, 1.0), (0.9808, 0.1951, -1.0), (0.9808, 0.1951, 1.0), (1.0, 7.55e-08, -1.0), (1.0, 7.55e-08, 1.0), (0.9808, -0.1951, -1.0), (0.9808, -0.1951, 1.0), (0.9239, -0.3827, -1.0), (0.9239, -0.3827, 1.0), (0.8315, -0.5556, -1.0), (0.8315, -0.5556, 1.0), (0.7071, -0.7071, -1.0), (0.7071, -0.7071, 1.0), (0.5556, -0.8315, -1.0), (0.5556, -0.8315, 1.0), (0.3827, -0.9239, -1.0), (0.3827, -0.9239, 1.0), (0.1951, -0.9808, -1.0), (0.1951, -0.9808, 1.0), (-3.258e-07, -1.0, -1.0), (-3.258e-07, -1.0, 1.0), (-0.1951, -0.9808, -1.0), (-0.1951, -0.9808, 1.0), (-0.3827, -0.9239, -1.0), (-0.3827, -0.9239, 1.0), (-0.5556, -0.8315, -1.0), (-0.5556, -0.8315, 1.0), (-0.7071, -0.7071, -1.0), (-0.7071, -0.7071, 1.0), (-0.8315, -0.5556, -1.0), (-0.8315, -0.5556, 1.0), (-0.9239, -0.3827, -1.0), (-0.9239, -0.3827, 1.0), (-0.9808, -0.1951, -1.0), (-0.9808, -0.1951, 1.0), (-1.0, 9.656e-07, -1.0), (-1.0, 9.656e-07, 1.0), (-0.9808, 0.1951, -1.0), (-0.9808, 0.1951, 1.0), (-0.9239, 0.3827, -1.0), (-0.9239, 0.3827, 1.0), (-0.8315, 0.5556, -1.0), (-0.8315, 0.5556, 1.0), (-0.7071, 0.7071, -1.0), (-0.7071, 0.7071, 1.0), (-0.5556, 0.8315, -1.0), (-0.5556, 0.8315, 1.0), (-0.3827, 0.9239, -1.0), (-0.3827, 0.9239, 1.0), (-0.1951, 0.9808, -1.0), (-0.1951, 0.9808, 1.0), (0.2678, -0.4632, -0.007346), (0.2678, -0.4632, 0.5124), (0.2678, 0.4022, -0.007346), (0.2678, 0.4022, 0.5124), (1.133, -0.4632, -0.007346), (1.133, -0.4632, 0.5124), (1.133, 0.4022, -0.007346), (1.133, 0.4022, 0.5124)], [], [(0, 1, 3, 2), (2, 3, 5, 4), (4, 5, 7, 6), (6, 7, 9, 8), (8, 9, 11, 10), (10, 11, 13, 12), (12, 13, 15, 14), (14, 15, 17, 16), (16, 17, 19, 18), (18, 19, 21, 20), (20, 21, 23, 22), (22, 23, 25, 24), (24, 25, 27, 26), (26, 27, 29, 28), (28, 29, 31, 30), (30, 31, 33, 32), (32, 33, 35, 34), (34, 35, 37, 36), (36, 37, 39, 38), (38, 39, 41, 40), (40, 41, 43, 42), (42, 43, 45, 44), (44, 45, 47, 46), (46, 47, 49, 48), (48, 49, 51, 50), (50, 51, 53, 52), (52, 53, 55, 54), (54, 55, 57, 56), (56, 57, 59, 58), (58, 59, 61, 60), (3, 1, 63, 61, 59, 57, 55, 53, 51, 49, 47, 45, 43, 41, 39, 37, 35, 33, 31, 29, 27, 25, 23, 21, 19, 17, 15, 13, 11, 9, 7, 5), (60, 61, 63, 62), (62, 63, 1, 0), (0, 2, 4, 6, 8, 10, 12, 14, 16, 18, 20, 22, 24, 26, 28, 30, 32, 34, 36, 38, 40, 42, 44, 46, 48, 50, 52, 54, 56, 58, 60, 62), (64, 65, 67, 66), (66, 67, 71, 70), (70, 71, 69, 68), (68, 69, 65, 64), (66, 70, 68, 64), (71, 67, 65, 69)])
_uv = me_cylinder.uv_layers.new(name='UVMap')
_uv.uv.foreach_set('vector', [0.9758, 0.3639, 0.9758, 0.2978, 0.9823, 0.2978, 0.9823, 0.3639, 0.9823, 0.3639, 0.9823, 0.2978, 0.9885, 0.2978, 0.9885, 0.3639, 0.9885, 0.3639, 0.9885, 0.2978, 0.9943, 0.2978, 0.9943, 0.3639, 0.9943, 0.3639, 0.9943, 0.2978, 0.9993, 0.2978, 0.9993, 0.3639, 0.985, 0.06907, 0.985, 0.1352, 0.98, 0.1352, 0.98, 0.06907, 0.98, 0.06907, 0.98, 0.1352, 0.9742, 0.1352, 0.9742, 0.06907, 0.9742, 0.06907, 0.9742, 0.1352, 0.968, 0.1352, 0.968, 0.06907, 0.968, 0.06907, 0.968, 0.1352, 0.9615, 0.1352, 0.9615, 0.06907, 0.9615, 0.06907, 0.9615, 0.1352, 0.955, 0.1352, 0.955, 0.06907, 0.955, 0.06907, 0.955, 0.1352, 0.9488, 0.1352, 0.9488, 0.06907, 0.9488, 0.06907, 0.9488, 0.1352, 0.943, 0.1352, 0.943, 0.06907, 0.943, 0.06907, 0.943, 0.1352, 0.938, 0.1352, 0.938, 0.06907, 0.9353, 0.7574, 0.9353, 0.6913, 0.9403, 0.6913, 0.9403, 0.7574, 0.9403, 0.7574, 0.9403, 0.6913, 0.946, 0.6913, 0.946, 0.7574, 0.946, 0.7574, 0.946, 0.6913, 0.9523, 0.6913, 0.9523, 0.7574, 0.9523, 0.7574, 0.9523, 0.6913, 0.9588, 0.6913, 0.9588, 0.7574, 0.9588, 0.7574, 0.9588, 0.6913, 0.9653, 0.6913, 0.9653, 0.7574, 0.9653, 0.7574, 0.9653, 0.6913, 0.9715, 0.6913, 0.9715, 0.7574, 0.9715, 0.7574, 0.9715, 0.6913, 0.9773, 0.6913, 0.9773, 0.7574, 0.9773, 0.7574, 0.9773, 0.6913, 0.9823, 0.6913, 0.9823, 0.7574, 0.985, 0.0009915, 0.985, 0.06709, 0.98, 0.06709, 0.98, 0.0009915, 0.98, 0.0009915, 0.98, 0.06709, 0.9742, 0.06709, 0.9742, 0.0009915, 0.9742, 0.0009915, 0.9742, 0.06709, 0.968, 0.06709, 0.968, 0.0009915, 0.968, 0.0009915, 0.968, 0.06709, 0.9615, 0.06709, 0.9615, 0.0009915, 0.9615, 0.0009915, 0.9615, 0.06709, 0.955, 0.06709, 0.955, 0.0009915, 0.955, 0.0009915, 0.955, 0.06709, 0.9488, 0.06709, 0.9488, 0.0009915, 0.9488, 0.0009915, 0.9488, 0.06709, 0.943, 0.06709, 0.943, 0.0009915, 0.943, 0.0009915, 0.943, 0.06709, 0.938, 0.06709, 0.938, 0.0009915, 0.9523, 0.3639, 0.9523, 0.2978, 0.9573, 0.2978, 0.9573, 0.3639, 0.9573, 0.3639, 0.9573, 0.2978, 0.963, 0.2978, 0.963, 0.3639, 0.9517, 0.8383, 0.9453, 0.837, 0.9393, 0.8346, 0.9338, 0.831, 0.9292, 0.8264, 0.9256, 0.821, 0.9231, 0.815, 0.9218, 0.8086, 0.9218, 0.8022, 0.9231, 0.7958, 0.9256, 0.7898, 0.9292, 0.7844, 0.9338, 0.7799, 0.9393, 0.7763, 0.9453, 0.7738, 0.9517, 0.7725, 0.9582, 0.7725, 0.9646, 0.7738, 0.9706, 0.7763, 0.976, 0.7799, 0.9806, 0.7844, 0.9843, 0.7898, 0.9868, 0.7958, 0.988, 0.8022, 0.988, 0.8086, 0.9868, 0.815, 0.9843, 0.821, 0.9806, 0.8264, 0.976, 0.831, 0.9706, 0.8346, 0.9646, 0.837, 0.9582, 0.8383, 0.963, 0.3639, 0.963, 0.2978, 0.9693, 0.2978, 0.9693, 0.3639, 0.9693, 0.3639, 0.9693, 0.2978, 0.9758, 0.2978, 0.9758, 0.3639, 0.561, 0.9164, 0.5647, 0.911, 0.5693, 0.9064, 0.5747, 0.9028, 0.5807, 0.9003, 0.5871, 0.8991, 0.5936, 0.8991, 0.6, 0.9003, 0.6061, 0.9028, 0.6115, 0.9064, 0.6161, 0.911, 0.6197, 0.9164, 0.6222, 0.9224, 0.6235, 0.9287, 0.6235, 0.9352, 0.6222, 0.9416, 0.6197, 0.9475, 0.6161, 0.9529, 0.6115, 0.9575, 0.6061, 0.9611, 0.6, 0.9636, 0.5936, 0.9648, 0.5871, 0.9648, 0.5807, 0.9636, 0.5747, 0.9611, 0.5693, 0.9575, 0.5647, 0.9529, 0.561, 0.9475, 0.5586, 0.9416, 0.5573, 0.9352, 0.5573, 0.9287, 0.5586, 0.9224, 0.6247, 0.9631, 0.642, 0.9631, 0.642, 0.9917, 0.6247, 0.9917, 0.704, 0.9765, 0.6867, 0.9765, 0.6867, 0.9479, 0.704, 0.9479, 0.9585, 0.9717, 0.9412, 0.9717, 0.9412, 0.9431, 0.9585, 0.9431, 0.7045, 0.9479, 0.7218, 0.9479, 0.7218, 0.9765, 0.7045, 0.9765, 0.03008, 0.9626, 0.03008, 0.934, 0.05886, 0.934, 0.05886, 0.9626, 0.9213, 0.8397, 0.9501, 0.8397, 0.9501, 0.8683, 0.9213, 0.8683])
me_cylinder.materials.append(mat_turbines)
me_cylinder.use_remesh_fix_poles = True
me_cylinder.use_remesh_preserve_attributes = False
me_cylinder.use_mirror_vertex_groups = False
me_cylinder.update()
me_cylinder_002 = bpy.data.meshes.new('Cylinder.002')
me_cylinder_002.from_pydata([(0.0, 1.0, -1.0), (0.0, 1.0, 1.0), (0.1951, 0.9808, -1.0), (0.1951, 0.9808, 1.0), (0.3827, 0.9239, -1.0), (0.3827, 0.9239, 1.0), (0.5556, 0.8315, -1.0), (0.5556, 0.8315, 1.0), (0.7071, 0.7071, -1.0), (0.7071, 0.7071, 1.0), (0.8315, 0.5556, -1.0), (0.8315, 0.5556, 1.0), (0.9239, 0.3827, -1.0), (0.9239, 0.3827, 1.0), (0.9808, 0.1951, -1.0), (0.9808, 0.1951, 1.0), (1.0, 7.55e-08, -1.0), (1.0, 7.55e-08, 1.0), (0.9808, -0.1951, -1.0), (0.9808, -0.1951, 1.0), (0.9239, -0.3827, -1.0), (0.9239, -0.3827, 1.0), (0.8315, -0.5556, -1.0), (0.8315, -0.5556, 1.0), (0.7071, -0.7071, -1.0), (0.7071, -0.7071, 1.0), (0.5556, -0.8315, -1.0), (0.5556, -0.8315, 1.0), (0.3827, -0.9239, -1.0), (0.3827, -0.9239, 1.0), (0.1951, -0.9808, -1.0), (0.1951, -0.9808, 1.0), (-3.258e-07, -1.0, -1.0), (-3.258e-07, -1.0, 1.0), (-0.1951, -0.9808, -1.0), (-0.1951, -0.9808, 1.0), (-0.3827, -0.9239, -1.0), (-0.3827, -0.9239, 1.0), (-0.5556, -0.8315, -1.0), (-0.5556, -0.8315, 1.0), (-0.7071, -0.7071, -1.0), (-0.7071, -0.7071, 1.0), (-0.8315, -0.5556, -1.0), (-0.8315, -0.5556, 1.0), (-0.9239, -0.3827, -1.0), (-0.9239, -0.3827, 1.0), (-0.9808, -0.1951, -1.0), (-0.9808, -0.1951, 1.0), (-1.0, 9.656e-07, -1.0), (-1.0, 9.656e-07, 1.0), (-0.9808, 0.1951, -1.0), (-0.9808, 0.1951, 1.0), (-0.9239, 0.3827, -1.0), (-0.9239, 0.3827, 1.0), (-0.8315, 0.5556, -1.0), (-0.8315, 0.5556, 1.0), (-0.7071, 0.7071, -1.0), (-0.7071, 0.7071, 1.0), (-0.5556, 0.8315, -1.0), (-0.5556, 0.8315, 1.0), (-0.3827, 0.9239, -1.0), (-0.3827, 0.9239, 1.0), (-0.1951, 0.9808, -1.0), (-0.1951, 0.9808, 1.0), (0.2678, -0.4632, -0.007346), (0.2678, -0.4632, 0.5124), (0.2678, 0.4022, -0.007346), (0.2678, 0.4022, 0.5124), (1.133, -0.4632, -0.007346), (1.133, -0.4632, 0.5124), (1.133, 0.4022, -0.007346), (1.133, 0.4022, 0.5124)], [], [(0, 1, 3, 2), (2, 3, 5, 4), (4, 5, 7, 6), (6, 7, 9, 8), (8, 9, 11, 10), (10, 11, 13, 12), (12, 13, 15, 14), (14, 15, 17, 16), (16, 17, 19, 18), (18, 19, 21, 20), (20, 21, 23, 22), (22, 23, 25, 24), (24, 25, 27, 26), (26, 27, 29, 28), (28, 29, 31, 30), (30, 31, 33, 32), (32, 33, 35, 34), (34, 35, 37, 36), (36, 37, 39, 38), (38, 39, 41, 40), (40, 41, 43, 42), (42, 43, 45, 44), (44, 45, 47, 46), (46, 47, 49, 48), (48, 49, 51, 50), (50, 51, 53, 52), (52, 53, 55, 54), (54, 55, 57, 56), (56, 57, 59, 58), (58, 59, 61, 60), (3, 1, 63, 61, 59, 57, 55, 53, 51, 49, 47, 45, 43, 41, 39, 37, 35, 33, 31, 29, 27, 25, 23, 21, 19, 17, 15, 13, 11, 9, 7, 5), (60, 61, 63, 62), (62, 63, 1, 0), (0, 2, 4, 6, 8, 10, 12, 14, 16, 18, 20, 22, 24, 26, 28, 30, 32, 34, 36, 38, 40, 42, 44, 46, 48, 50, 52, 54, 56, 58, 60, 62), (64, 65, 67, 66), (66, 67, 71, 70), (70, 71, 69, 68), (68, 69, 65, 64), (66, 70, 68, 64), (71, 67, 65, 69)])
_uv = me_cylinder_002.uv_layers.new(name='UVMap')
_uv.uv.foreach_set('vector', [0.9758, 0.2958, 0.9758, 0.2297, 0.9823, 0.2297, 0.9823, 0.2958, 0.9823, 0.2958, 0.9823, 0.2297, 0.9885, 0.2297, 0.9885, 0.2958, 0.9885, 0.2958, 0.9885, 0.2297, 0.9943, 0.2297, 0.9943, 0.2958, 0.9943, 0.2958, 0.9943, 0.2297, 0.9993, 0.2297, 0.9993, 0.2958, 0.9993, 0.1616, 0.9993, 0.2277, 0.9943, 0.2277, 0.9943, 0.1616, 0.9943, 0.1616, 0.9943, 0.2277, 0.9885, 0.2277, 0.9885, 0.1616, 0.9885, 0.1616, 0.9885, 0.2277, 0.9823, 0.2277, 0.9823, 0.1616, 0.9823, 0.1616, 0.9823, 0.2277, 0.9758, 0.2277, 0.9758, 0.1616, 0.9758, 0.1616, 0.9758, 0.2277, 0.9693, 0.2277, 0.9693, 0.1616, 0.9693, 0.1616, 0.9693, 0.2277, 0.963, 0.2277, 0.963, 0.1616, 0.963, 0.1616, 0.963, 0.2277, 0.9573, 0.2277, 0.9573, 0.1616, 0.9573, 0.1616, 0.9573, 0.2277, 0.9523, 0.2277, 0.9523, 0.1616, 0.9353, 0.6212, 0.9353, 0.5551, 0.9403, 0.5551, 0.9403, 0.6212, 0.9403, 0.6212, 0.9403, 0.5551, 0.946, 0.5551, 0.946, 0.6212, 0.946, 0.6212, 0.946, 0.5551, 0.9523, 0.5551, 0.9523, 0.6212, 0.9523, 0.6212, 0.9523, 0.5551, 0.9588, 0.5551, 0.9588, 0.6212, 0.9588, 0.6212, 0.9588, 0.5551, 0.9653, 0.5551, 0.9653, 0.6212, 0.9653, 0.6212, 0.9653, 0.5551, 0.9715, 0.5551, 0.9715, 0.6212, 0.9715, 0.6212, 0.9715, 0.5551, 0.9773, 0.5551, 0.9773, 0.6212, 0.9773, 0.6212, 0.9773, 0.5551, 0.9823, 0.5551, 0.9823, 0.6212, 0.9823, 0.6232, 0.9823, 0.6893, 0.9773, 0.6893, 0.9773, 0.6232, 0.9773, 0.6232, 0.9773, 0.6893, 0.9715, 0.6893, 0.9715, 0.6232, 0.9715, 0.6232, 0.9715, 0.6893, 0.9653, 0.6893, 0.9653, 0.6232, 0.9653, 0.6232, 0.9653, 0.6893, 0.9588, 0.6893, 0.9588, 0.6232, 0.9588, 0.6232, 0.9588, 0.6893, 0.9523, 0.6893, 0.9523, 0.6232, 0.9523, 0.6232, 0.9523, 0.6893, 0.946, 0.6893, 0.946, 0.6232, 0.946, 0.6232, 0.946, 0.6893, 0.9403, 0.6893, 0.9403, 0.6232, 0.9403, 0.6232, 0.9403, 0.6893, 0.9353, 0.6893, 0.9353, 0.6232, 0.9523, 0.2958, 0.9523, 0.2297, 0.9573, 0.2297, 0.9573, 0.2958, 0.9573, 0.2958, 0.9573, 0.2297, 0.963, 0.2297, 0.963, 0.2958, 0.6995, 0.9464, 0.6931, 0.9452, 0.6871, 0.9427, 0.6816, 0.9391, 0.677, 0.9345, 0.6734, 0.9291, 0.6709, 0.9231, 0.6696, 0.9168, 0.6696, 0.9103, 0.6709, 0.904, 0.6734, 0.898, 0.677, 0.8926, 0.6816, 0.888, 0.6871, 0.8844, 0.6931, 0.8819, 0.6995, 0.8807, 0.706, 0.8807, 0.7124, 0.8819, 0.7184, 0.8844, 0.7238, 0.888, 0.7284, 0.8926, 0.7321, 0.898, 0.7346, 0.904, 0.7358, 0.9103, 0.7358, 0.9168, 0.7346, 0.9231, 0.7321, 0.9291, 0.7284, 0.9345, 0.7238, 0.9391, 0.7184, 0.9427, 0.7124, 0.9452, 0.706, 0.9464, 0.963, 0.2958, 0.963, 0.2297, 0.9693, 0.2297, 0.9693, 0.2958, 0.9693, 0.2958, 0.9693, 0.2297, 0.9758, 0.2297, 0.9758, 0.2958, 0.4199, 0.9167, 0.4236, 0.9113, 0.4282, 0.9067, 0.4336, 0.9031, 0.4396, 0.9007, 0.446, 0.8994, 0.4525, 0.8994, 0.4589, 0.9007, 0.465, 0.9031, 0.4704, 0.9067, 0.475, 0.9113, 0.4786, 0.9167, 0.4811, 0.9227, 0.4824, 0.929, 0.4824, 0.9355, 0.4811, 0.9419, 0.4786, 0.9479, 0.475, 0.9533, 0.4704, 0.9578, 0.465, 0.9614, 0.4589, 0.9639, 0.4525, 0.9652, 0.446, 0.9652, 0.4396, 0.9639, 0.4336, 0.9614, 0.4282, 0.9578, 0.4236, 0.9533, 0.4199, 0.9479, 0.4175, 0.9419, 0.4162, 0.9355, 0.4162, 0.929, 0.4175, 0.9227, 0.9768, 0.9431, 0.9941, 0.9431, 0.9941, 0.9717, 0.9768, 0.9717, 0.6862, 0.9765, 0.6689, 0.9765, 0.6689, 0.9479, 0.6862, 0.9479, 0.9763, 0.9717, 0.959, 0.9717, 0.959, 0.9431, 0.9763, 0.9431, 0.9736, 0.8397, 0.9909, 0.8397, 0.9909, 0.8683, 0.9736, 0.8683, 0.8059, 0.9657, 0.8059, 0.9371, 0.8346, 0.9371, 0.8346, 0.9657, 0.0004318, 0.934, 0.02922, 0.934, 0.02922, 0.9626, 0.0004318, 0.9626])
me_cylinder_002.materials.append(mat_turbines)
me_cylinder_002.use_remesh_fix_poles = True
me_cylinder_002.use_remesh_preserve_attributes = False
me_cylinder_002.use_mirror_vertex_groups = False
me_cylinder_002.update()
me_cylinder_004 = bpy.data.meshes.new('Cylinder.004')
me_cylinder_004.from_pydata([(0.0, 1.0, -1.0), (0.0, 1.0, 1.0), (0.1951, 0.9808, -1.0), (0.1951, 0.9808, 1.0), (0.3827, 0.9239, -1.0), (0.3827, 0.9239, 1.0), (0.5556, 0.8315, -1.0), (0.5556, 0.8315, 1.0), (0.7071, 0.7071, -1.0), (0.7071, 0.7071, 1.0), (0.8315, 0.5556, -1.0), (0.8315, 0.5556, 1.0), (0.9239, 0.3827, -1.0), (0.9239, 0.3827, 1.0), (0.9808, 0.1951, -1.0), (0.9808, 0.1951, 1.0), (1.0, 7.55e-08, -1.0), (1.0, 7.55e-08, 1.0), (0.9808, -0.1951, -1.0), (0.9808, -0.1951, 1.0), (0.9239, -0.3827, -1.0), (0.9239, -0.3827, 1.0), (0.8315, -0.5556, -1.0), (0.8315, -0.5556, 1.0), (0.7071, -0.7071, -1.0), (0.7071, -0.7071, 1.0), (0.5556, -0.8315, -1.0), (0.5556, -0.8315, 1.0), (0.3827, -0.9239, -1.0), (0.3827, -0.9239, 1.0), (0.1951, -0.9808, -1.0), (0.1951, -0.9808, 1.0), (-3.258e-07, -1.0, -1.0), (-3.258e-07, -1.0, 1.0), (-0.1951, -0.9808, -1.0), (-0.1951, -0.9808, 1.0), (-0.3827, -0.9239, -1.0), (-0.3827, -0.9239, 1.0), (-0.5556, -0.8315, -1.0), (-0.5556, -0.8315, 1.0), (-0.7071, -0.7071, -1.0), (-0.7071, -0.7071, 1.0), (-0.8315, -0.5556, -1.0), (-0.8315, -0.5556, 1.0), (-0.9239, -0.3827, -1.0), (-0.9239, -0.3827, 1.0), (-0.9808, -0.1951, -1.0), (-0.9808, -0.1951, 1.0), (-1.0, 9.656e-07, -1.0), (-1.0, 9.656e-07, 1.0), (-0.9808, 0.1951, -1.0), (-0.9808, 0.1951, 1.0), (-0.9239, 0.3827, -1.0), (-0.9239, 0.3827, 1.0), (-0.8315, 0.5556, -1.0), (-0.8315, 0.5556, 1.0), (-0.7071, 0.7071, -1.0), (-0.7071, 0.7071, 1.0), (-0.5556, 0.8315, -1.0), (-0.5556, 0.8315, 1.0), (-0.3827, 0.9239, -1.0), (-0.3827, 0.9239, 1.0), (-0.1951, 0.9808, -1.0), (-0.1951, 0.9808, 1.0), (-24.28, -0.8025, 0.3526), (-24.28, -0.8025, 0.8327), (-24.28, 0.8212, 0.3526), (-24.28, 0.8212, 0.8327), (0.1134, -0.8025, 0.3526), (0.1134, -0.8025, 0.8327), (0.1134, 0.8212, 0.3526), (0.1134, 0.8212, 0.8327), (0.4187, -0.7393, 0.3526), (0.4187, -0.7393, 0.8327), (-0.9114, 0.192, 0.3526), (-0.9114, 0.192, 0.8327), (14.41, 19.24, 0.3526), (14.41, 19.24, 0.8327), (13.08, 20.17, 0.3526), (13.08, 20.17, 0.8327), (-0.9308, -0.01502, 0.3526), (-0.9308, -0.01502, 0.8327), (0.4753, 0.7968, 0.3526), (0.4753, 0.7968, 0.8327), (11.27, -21.14, 0.3526), (11.27, -21.14, 0.8327), (12.67, -20.33, 0.3526), (12.67, -20.33, 0.8327)], [], [(0, 1, 3, 2), (2, 3, 5, 4), (4, 5, 7, 6), (6, 7, 9, 8), (8, 9, 11, 10), (10, 11, 13, 12), (12, 13, 15, 14), (14, 15, 17, 16), (16, 17, 19, 18), (18, 19, 21, 20), (20, 21, 23, 22), (22, 23, 25, 24), (24, 25, 27, 26), (26, 27, 29, 28), (28, 29, 31, 30), (30, 31, 33, 32), (32, 33, 35, 34), (34, 35, 37, 36), (36, 37, 39, 38), (38, 39, 41, 40), (40, 41, 43, 42), (42, 43, 45, 44), (44, 45, 47, 46), (46, 47, 49, 48), (48, 49, 51, 50), (50, 51, 53, 52), (52, 53, 55, 54), (54, 55, 57, 56), (56, 57, 59, 58), (58, 59, 61, 60), (3, 1, 63, 61, 59, 57, 55, 53, 51, 49, 47, 45, 43, 41, 39, 37, 35, 33, 31, 29, 27, 25, 23, 21, 19, 17, 15, 13, 11, 9, 7, 5), (60, 61, 63, 62), (62, 63, 1, 0), (0, 2, 4, 6, 8, 10, 12, 14, 16, 18, 20, 22, 24, 26, 28, 30, 32, 34, 36, 38, 40, 42, 44, 46, 48, 50, 52, 54, 56, 58, 60, 62), (64, 65, 67, 66), (66, 67, 71, 70), (70, 71, 69, 68), (68, 69, 65, 64), (66, 70, 68, 64), (71, 67, 65, 69), (72, 73, 75, 74), (74, 75, 79, 78), (78, 79, 77, 76), (76, 77, 73, 72), (74, 78, 76, 72), (79, 75, 73, 77), (80, 81, 83, 82), (82, 83, 87, 86), (86, 87, 85, 84), (84, 85, 81, 80), (82, 86, 84, 80), (87, 83, 81, 85)])
_uv = me_cylinder_004.uv_layers.new(name='UVMap')
_uv.uv.foreach_set('vector', [0.1458, 0.9965, 0.1458, 0.9304, 0.1523, 0.9304, 0.1523, 0.9965, 0.1523, 0.9965, 0.1523, 0.9304, 0.1584, 0.9304, 0.1584, 0.9965, 0.1584, 0.9965, 0.1584, 0.9304, 0.1639, 0.9304, 0.1639, 0.9965, 0.2573, 0.9303, 0.2573, 0.9964, 0.2525, 0.9964, 0.2525, 0.9303, 0.2525, 0.9303, 0.2525, 0.9964, 0.2469, 0.9964, 0.2469, 0.9303, 0.2469, 0.9303, 0.2469, 0.9964, 0.2408, 0.9964, 0.2408, 0.9303, 0.2408, 0.9303, 0.2408, 0.9964, 0.2343, 0.9964, 0.2343, 0.9303, 0.2343, 0.9303, 0.2343, 0.9964, 0.2278, 0.9964, 0.2278, 0.9303, 0.2278, 0.9303, 0.2278, 0.9964, 0.2215, 0.9964, 0.2215, 0.9303, 0.2215, 0.9303, 0.2215, 0.9964, 0.2156, 0.9964, 0.2156, 0.9303, 0.2156, 0.9303, 0.2156, 0.9964, 0.2103, 0.9964, 0.2103, 0.9303, 0.2587, 0.9964, 0.2587, 0.9303, 0.2632, 0.9303, 0.2632, 0.9964, 0.2632, 0.9964, 0.2632, 0.9303, 0.2685, 0.9303, 0.2685, 0.9964, 0.2685, 0.9964, 0.2685, 0.9303, 0.2744, 0.9303, 0.2744, 0.9964, 0.2744, 0.9964, 0.2744, 0.9303, 0.2808, 0.9303, 0.2808, 0.9964, 0.2808, 0.9964, 0.2808, 0.9303, 0.2873, 0.9303, 0.2873, 0.9964, 0.2873, 0.9964, 0.2873, 0.9303, 0.2937, 0.9303, 0.2937, 0.9964, 0.2937, 0.9964, 0.2937, 0.9303, 0.2998, 0.9303, 0.2998, 0.9964, 0.2998, 0.9964, 0.2998, 0.9303, 0.3054, 0.9303, 0.3054, 0.9964, 0.9992, 0.3659, 0.9992, 0.432, 0.9944, 0.432, 0.9944, 0.3659, 0.9944, 0.3659, 0.9944, 0.432, 0.9888, 0.432, 0.9888, 0.3659, 0.9888, 0.3659, 0.9888, 0.432, 0.9827, 0.432, 0.9827, 0.3659, 0.9827, 0.3659, 0.9827, 0.432, 0.9762, 0.432, 0.9762, 0.3659, 0.9762, 0.3659, 0.9762, 0.432, 0.9697, 0.432, 0.9697, 0.3659, 0.9697, 0.3659, 0.9697, 0.432, 0.9634, 0.432, 0.9634, 0.3659, 0.9634, 0.3659, 0.9634, 0.432, 0.9575, 0.432, 0.9575, 0.3659, 0.9575, 0.3659, 0.9575, 0.432, 0.9523, 0.432, 0.9523, 0.3659, 0.1173, 0.9965, 0.1173, 0.9304, 0.1217, 0.9304, 0.1217, 0.9965, 0.1217, 0.9965, 0.1217, 0.9304, 0.127, 0.9304, 0.127, 0.9965, 0.127, 0.9965, 0.127, 0.9304, 0.133, 0.9304, 0.133, 0.9965, 0.9513, 0.9417, 0.9449, 0.9404, 0.9389, 0.938, 0.9335, 0.9344, 0.9289, 0.9298, 0.9253, 0.9244, 0.9228, 0.9184, 0.9215, 0.9121, 0.9215, 0.9056, 0.9228, 0.8992, 0.9253, 0.8932, 0.9289, 0.8879, 0.9335, 0.8833, 0.9389, 0.8797, 0.9449, 0.8772, 0.9513, 0.8759, 0.9578, 0.8759, 0.9642, 0.8772, 0.9703, 0.8797, 0.9757, 0.8833, 0.9803, 0.8879, 0.9839, 0.8932, 0.9864, 0.8992, 0.9877, 0.9056, 0.9877, 0.9121, 0.9864, 0.9184, 0.9839, 0.9244, 0.9803, 0.9298, 0.9757, 0.9344, 0.9703, 0.938, 0.9642, 0.9404, 0.9578, 0.9417, 0.133, 0.9965, 0.133, 0.9304, 0.1393, 0.9304, 0.1393, 0.9965, 0.1393, 0.9965, 0.1393, 0.9304, 0.1458, 0.9304, 0.1458, 0.9965, 0.4844, 0.929, 0.4856, 0.9227, 0.4881, 0.9167, 0.4918, 0.9113, 0.4964, 0.9067, 0.5018, 0.9031, 0.5078, 0.9007, 0.5142, 0.8994, 0.5207, 0.8994, 0.5271, 0.9007, 0.5332, 0.9031, 0.5386, 0.9067, 0.5432, 0.9113, 0.5468, 0.9167, 0.5493, 0.9227, 0.5506, 0.929, 0.5506, 0.9355, 0.5493, 0.9419, 0.5468, 0.9479, 0.5432, 0.9533, 0.5386, 0.9578, 0.5332, 0.9614, 0.5271, 0.9639, 0.5207, 0.9652, 0.5142, 0.9652, 0.5078, 0.9639, 0.5018, 0.9614, 0.4964, 0.9578, 0.4918, 0.9533, 0.4881, 0.9479, 0.4856, 0.9419, 0.4844, 0.9355, 0.3953, 0.9271, 0.4113, 0.9271, 0.4113, 0.9802, 0.3953, 0.9802, 0.8027, 0.8164, 0.7867, 0.8164, 0.7867, 0.01207, 0.8027, 0.01207, 0.1813, 0.9302, 0.1973, 0.9302, 0.1973, 0.9833, 0.1813, 0.9833, 0.7374, 0.01207, 0.7534, 0.01207, 0.7534, 0.8164, 0.7374, 0.8164, 0.05482, 0.01209, 0.05482, 0.8182, 0.0008104, 0.8182, 0.0008101, 0.01209, 0.2217, 0.01209, 0.2217, 0.8182, 0.1677, 0.8182, 0.1677, 0.01209, 0.8854, 0.9433, 0.9014, 0.9433, 0.9014, 0.9851, 0.8854, 0.9851, 0.9179, 0.756, 0.9019, 0.756, 0.9019, 0.1694, 0.9179, 0.1694, 0.869, 0.9433, 0.885, 0.9433, 0.885, 0.9851, 0.869, 0.9851, 0.885, 0.756, 0.869, 0.756, 0.869, 0.1694, 0.885, 0.1694, 0.5555, 0.01209, 0.5555, 0.8182, 0.5015, 0.8182, 0.5015, 0.01209, 0.4442, 0.01209, 0.4442, 0.8182, 0.3902, 0.8182, 0.3902, 0.01209, 0.8014, 0.9808, 0.7854, 0.9808, 0.7854, 0.9326, 0.8014, 0.9326, 0.8685, 0.7603, 0.8525, 0.7603, 0.8525, 0.01124, 0.8685, 0.01124, 0.9518, 0.5018, 0.9678, 0.5018, 0.9678, 0.5499, 0.9518, 0.5499, 0.8192, 0.7603, 0.8032, 0.7603, 0.8032, 0.01124, 0.8192, 0.01124, 0.6127, 0.8182, 0.6127, 0.01209, 0.6667, 0.01209, 0.6667, 0.8182, 0.279, 0.8182, 0.279, 0.01209, 0.333, 0.01209, 0.333, 0.8182])
me_cylinder_004.materials.append(mat_blades)
me_cylinder_004.use_remesh_fix_poles = True
me_cylinder_004.use_remesh_preserve_attributes = False
me_cylinder_004.use_mirror_vertex_groups = False
me_cylinder_004.update()
me_cylinder_005 = bpy.data.meshes.new('Cylinder.005')
me_cylinder_005.from_pydata([(0.0, 1.0, -1.0), (0.0, 1.0, 1.0), (0.1951, 0.9808, -1.0), (0.1951, 0.9808, 1.0), (0.3827, 0.9239, -1.0), (0.3827, 0.9239, 1.0), (0.5556, 0.8315, -1.0), (0.5556, 0.8315, 1.0), (0.7071, 0.7071, -1.0), (0.7071, 0.7071, 1.0), (0.8315, 0.5556, -1.0), (0.8315, 0.5556, 1.0), (0.9239, 0.3827, -1.0), (0.9239, 0.3827, 1.0), (0.9808, 0.1951, -1.0), (0.9808, 0.1951, 1.0), (1.0, 7.55e-08, -1.0), (1.0, 7.55e-08, 1.0), (0.9808, -0.1951, -1.0), (0.9808, -0.1951, 1.0), (0.9239, -0.3827, -1.0), (0.9239, -0.3827, 1.0), (0.8315, -0.5556, -1.0), (0.8315, -0.5556, 1.0), (0.7071, -0.7071, -1.0), (0.7071, -0.7071, 1.0), (0.5556, -0.8315, -1.0), (0.5556, -0.8315, 1.0), (0.3827, -0.9239, -1.0), (0.3827, -0.9239, 1.0), (0.1951, -0.9808, -1.0), (0.1951, -0.9808, 1.0), (-3.258e-07, -1.0, -1.0), (-3.258e-07, -1.0, 1.0), (-0.1951, -0.9808, -1.0), (-0.1951, -0.9808, 1.0), (-0.3827, -0.9239, -1.0), (-0.3827, -0.9239, 1.0), (-0.5556, -0.8315, -1.0), (-0.5556, -0.8315, 1.0), (-0.7071, -0.7071, -1.0), (-0.7071, -0.7071, 1.0), (-0.8315, -0.5556, -1.0), (-0.8315, -0.5556, 1.0), (-0.9239, -0.3827, -1.0), (-0.9239, -0.3827, 1.0), (-0.9808, -0.1951, -1.0), (-0.9808, -0.1951, 1.0), (-1.0, 9.656e-07, -1.0), (-1.0, 9.656e-07, 1.0), (-0.9808, 0.1951, -1.0), (-0.9808, 0.1951, 1.0), (-0.9239, 0.3827, -1.0), (-0.9239, 0.3827, 1.0), (-0.8315, 0.5556, -1.0), (-0.8315, 0.5556, 1.0), (-0.7071, 0.7071, -1.0), (-0.7071, 0.7071, 1.0), (-0.5556, 0.8315, -1.0), (-0.5556, 0.8315, 1.0), (-0.3827, 0.9239, -1.0), (-0.3827, 0.9239, 1.0), (-0.1951, 0.9808, -1.0), (-0.1951, 0.9808, 1.0), (-24.28, -0.8025, 0.3526), (-24.28, -0.8025, 0.8327), (-24.28, 0.8212, 0.3526), (-24.28, 0.8212, 0.8327), (0.1134, -0.8025, 0.3526), (0.1134, -0.8025, 0.8327), (0.1134, 0.8212, 0.3526), (0.1134, 0.8212, 0.8327), (0.4187, -0.7393, 0.3526), (0.4187, -0.7393, 0.8327), (-0.9114, 0.192, 0.3526), (-0.9114, 0.192, 0.8327), (14.41, 19.24, 0.3526), (14.41, 19.24, 0.8327), (13.08, 20.17, 0.3526), (13.08, 20.17, 0.8327), (-0.9308, -0.01502, 0.3526), (-0.9308, -0.01502, 0.8327), (0.4753, 0.7968, 0.3526), (0.4753, 0.7968, 0.8327), (11.27, -21.14, 0.3526), (11.27, -21.14, 0.8327), (12.67, -20.33, 0.3526), (12.67, -20.33, 0.8327)], [], [(0, 1, 3, 2), (2, 3, 5, 4), (4, 5, 7, 6), (6, 7, 9, 8), (8, 9, 11, 10), (10, 11, 13, 12), (12, 13, 15, 14), (14, 15, 17, 16), (16, 17, 19, 18), (18, 19, 21, 20), (20, 21, 23, 22), (22, 23, 25, 24), (24, 25, 27, 26), (26, 27, 29, 28), (28, 29, 31, 30), (30, 31, 33, 32), (32, 33, 35, 34), (34, 35, 37, 36), (36, 37, 39, 38), (38, 39, 41, 40), (40, 41, 43, 42), (42, 43, 45, 44), (44, 45, 47, 46), (46, 47, 49, 48), (48, 49, 51, 50), (50, 51, 53, 52), (52, 53, 55, 54), (54, 55, 57, 56), (56, 57, 59, 58), (58, 59, 61, 60), (3, 1, 63, 61, 59, 57, 55, 53, 51, 49, 47, 45, 43, 41, 39, 37, 35, 33, 31, 29, 27, 25, 23, 21, 19, 17, 15, 13, 11, 9, 7, 5), (60, 61, 63, 62), (62, 63, 1, 0), (0, 2, 4, 6, 8, 10, 12, 14, 16, 18, 20, 22, 24, 26, 28, 30, 32, 34, 36, 38, 40, 42, 44, 46, 48, 50, 52, 54, 56, 58, 60, 62), (64, 65, 67, 66), (66, 67, 71, 70), (70, 71, 69, 68), (68, 69, 65, 64), (66, 70, 68, 64), (71, 67, 65, 69), (72, 73, 75, 74), (74, 75, 79, 78), (78, 79, 77, 76), (76, 77, 73, 72), (74, 78, 76, 72), (79, 75, 73, 77), (80, 81, 83, 82), (82, 83, 87, 86), (86, 87, 85, 84), (84, 85, 81, 80), (82, 86, 84, 80), (87, 83, 81, 85)])
_uv = me_cylinder_005.uv_layers.new(name='UVMap')
_uv.uv.foreach_set('vector', [0.7664, 0.999, 0.7664, 0.9329, 0.7729, 0.9329, 0.7729, 0.999, 0.7729, 0.999, 0.7729, 0.9329, 0.779, 0.9329, 0.779, 0.999, 0.779, 0.999, 0.779, 0.9329, 0.7845, 0.9329, 0.7845, 0.999, 0.3943, 0.9273, 0.3943, 0.9934, 0.3895, 0.9934, 0.3895, 0.9273, 0.3895, 0.9273, 0.3895, 0.9934, 0.3839, 0.9934, 0.3839, 0.9273, 0.3839, 0.9273, 0.3839, 0.9934, 0.3778, 0.9934, 0.3778, 0.9273, 0.3778, 0.9273, 0.3778, 0.9934, 0.3714, 0.9934, 0.3714, 0.9273, 0.3714, 0.9273, 0.3714, 0.9934, 0.3648, 0.9934, 0.3648, 0.9273, 0.3648, 0.9273, 0.3648, 0.9934, 0.3585, 0.9934, 0.3585, 0.9273, 0.3585, 0.9273, 0.3585, 0.9934, 0.3526, 0.9934, 0.3526, 0.9273, 0.3526, 0.9273, 0.3526, 0.9934, 0.3474, 0.9934, 0.3474, 0.9273, 0.06922, 0.9965, 0.06922, 0.9304, 0.07368, 0.9304, 0.07368, 0.9965, 0.07368, 0.9965, 0.07368, 0.9304, 0.07899, 0.9304, 0.07899, 0.9965, 0.07899, 0.9965, 0.07899, 0.9304, 0.08493, 0.9304, 0.08493, 0.9965, 0.08493, 0.9965, 0.08493, 0.9304, 0.09128, 0.9304, 0.09128, 0.9965, 0.09128, 0.9965, 0.09128, 0.9304, 0.0978, 0.9304, 0.0978, 0.9965, 0.0978, 0.9965, 0.0978, 0.9304, 0.1042, 0.9304, 0.1042, 0.9965, 0.1042, 0.9965, 0.1042, 0.9304, 0.1103, 0.9304, 0.1103, 0.9965, 0.1103, 0.9965, 0.1103, 0.9304, 0.1159, 0.9304, 0.1159, 0.9965, 0.9992, 0.434, 0.9992, 0.5001, 0.9944, 0.5001, 0.9944, 0.434, 0.9944, 0.434, 0.9944, 0.5001, 0.9888, 0.5001, 0.9888, 0.434, 0.9888, 0.434, 0.9888, 0.5001, 0.9827, 0.5001, 0.9827, 0.434, 0.9827, 0.434, 0.9827, 0.5001, 0.9762, 0.5001, 0.9762, 0.434, 0.9762, 0.434, 0.9762, 0.5001, 0.9697, 0.5001, 0.9697, 0.434, 0.9697, 0.434, 0.9697, 0.5001, 0.9634, 0.5001, 0.9634, 0.434, 0.9634, 0.434, 0.9634, 0.5001, 0.9575, 0.5001, 0.9575, 0.434, 0.9575, 0.434, 0.9575, 0.5001, 0.9523, 0.5001, 0.9523, 0.434, 0.7379, 0.999, 0.7379, 0.9329, 0.7423, 0.9329, 0.7423, 0.999, 0.7423, 0.999, 0.7423, 0.9329, 0.7476, 0.9329, 0.7476, 0.999, 0.7476, 0.999, 0.7476, 0.9329, 0.7536, 0.9329, 0.7536, 0.999, 0.8831, 0.9417, 0.8767, 0.9404, 0.8707, 0.938, 0.8653, 0.9344, 0.8607, 0.9298, 0.8571, 0.9244, 0.8546, 0.9184, 0.8533, 0.9121, 0.8533, 0.9056, 0.8546, 0.8992, 0.8571, 0.8932, 0.8607, 0.8879, 0.8653, 0.8833, 0.8707, 0.8797, 0.8767, 0.8772, 0.8831, 0.8759, 0.8897, 0.8759, 0.8961, 0.8772, 0.9021, 0.8797, 0.9075, 0.8833, 0.9121, 0.8879, 0.9157, 0.8932, 0.9182, 0.8992, 0.9195, 0.9056, 0.9195, 0.9121, 0.9182, 0.9184, 0.9157, 0.9244, 0.9121, 0.9298, 0.9075, 0.9344, 0.9021, 0.938, 0.8961, 0.9404, 0.8897, 0.9417, 0.7536, 0.999, 0.7536, 0.9329, 0.7599, 0.9329, 0.7599, 0.999, 0.7599, 0.999, 0.7599, 0.9329, 0.7664, 0.9329, 0.7664, 0.999, 0.5573, 0.861, 0.5586, 0.8546, 0.561, 0.8486, 0.5647, 0.8432, 0.5693, 0.8387, 0.5747, 0.8351, 0.5807, 0.8326, 0.5871, 0.8313, 0.5936, 0.8313, 0.6, 0.8326, 0.6061, 0.8351, 0.6115, 0.8387, 0.6161, 0.8432, 0.6197, 0.8486, 0.6222, 0.8546, 0.6235, 0.861, 0.6235, 0.8674, 0.6222, 0.8738, 0.6197, 0.8798, 0.6161, 0.8852, 0.6115, 0.8898, 0.6061, 0.8934, 0.6, 0.8958, 0.5936, 0.8971, 0.5871, 0.8971, 0.5807, 0.8958, 0.5747, 0.8934, 0.5693, 0.8898, 0.5647, 0.8852, 0.561, 0.8798, 0.5586, 0.8738, 0.5573, 0.8674, 0.3285, 0.9301, 0.3445, 0.9301, 0.3445, 0.9832, 0.3285, 0.9832, 0.7863, 0.8164, 0.7703, 0.8164, 0.7703, 0.01207, 0.7863, 0.01207, 0.1648, 0.9302, 0.1808, 0.9302, 0.1808, 0.9833, 0.1648, 0.9833, 0.7538, 0.01207, 0.7698, 0.01207, 0.7698, 0.8164, 0.7538, 0.8164, 0.1104, 0.01209, 0.1104, 0.8182, 0.05644, 0.8182, 0.05644, 0.01209, 0.1661, 0.01209, 0.1661, 0.8182, 0.1121, 0.8182, 0.1121, 0.01209, 0.9019, 0.9433, 0.9179, 0.9433, 0.9179, 0.9851, 0.9019, 0.9851, 0.9343, 0.756, 0.9183, 0.756, 0.9183, 0.1694, 0.9343, 0.1694, 0.8525, 0.9433, 0.8685, 0.9433, 0.8685, 0.9851, 0.8525, 0.9851, 0.9014, 0.756, 0.8854, 0.756, 0.8854, 0.1694, 0.9014, 0.1694, 0.4998, 0.01209, 0.4998, 0.8182, 0.4458, 0.8182, 0.4458, 0.01209, 0.3886, 0.01209, 0.3886, 0.8182, 0.3346, 0.8182, 0.3346, 0.01209, 0.6629, 0.9876, 0.6469, 0.9876, 0.6469, 0.9394, 0.6629, 0.9394, 0.8521, 0.7603, 0.8361, 0.7603, 0.8361, 0.01124, 0.8521, 0.01124, 0.9682, 0.5018, 0.9842, 0.5018, 0.9842, 0.5499, 0.9682, 0.5499, 0.8356, 0.7603, 0.8196, 0.7603, 0.8196, 0.01124, 0.8356, 0.01124, 0.5571, 0.8182, 0.5571, 0.01209, 0.6111, 0.01209, 0.6111, 0.8182, 0.2233, 0.8182, 0.2233, 0.01209, 0.2773, 0.01209, 0.2773, 0.8182])
me_cylinder_005.materials.append(mat_blades)
me_cylinder_005.use_remesh_fix_poles = True
me_cylinder_005.use_remesh_preserve_attributes = False
me_cylinder_005.use_mirror_vertex_groups = False
me_cylinder_005.update()
me_cube_014 = bpy.data.meshes.new('Cube.014')
me_cube_014.from_pydata([(-1.0, -1.0, -1.0), (-1.0, -1.0, 1.0), (-1.0, 1.224, -1.0), (-0.9664, 1.257, 1.814), (1.0, -1.0, -1.0), (1.0, -1.0, 1.0), (1.0, 1.224, -1.0), (0.9618, 1.263, 1.843), (-1.0, -0.4253, -1.0), (-0.9967, -0.4235, 1.746), (1.0, -0.4253, -1.0), (0.9969, -0.4215, 1.743), (1.007, -0.4233, 6.472), (1.0, -1.0, 6.467), (-1.0, -1.0, 6.467), (-1.007, -0.4271, 6.473), (-1.508e-07, 1.225, -1.003), (-0.0007332, 1.328, 1.82), (0.0, -1.0, -1.0), (0.0001157, -0.3442, 1.706), (0.0, -1.0, 6.467), (0.0, -0.4253, 6.467), (0.3302, 1.35, 1.268), (0.6747, 1.413, 1.33), (0.3333, -1.0, -1.0), (0.6667, -1.0, -1.0), (0.3348, -0.3624, 1.151), (0.6713, -0.3687, 1.145), (0.3333, -0.4253, 6.467), (0.6667, -0.4253, 6.467), (0.6667, 1.224, -1.0), (0.3333, 1.225, -1.002), (0.6667, -1.0, 6.467), (0.3333, -1.0, 6.467), (-0.3333, 1.225, -1.002), (-0.6667, 1.224, -1.0), (-0.3333, -1.0, 6.467), (-0.6667, -1.0, 6.467), (-0.6714, 1.413, 1.33), (-0.3291, 1.35, 1.268), (-0.6667, -1.0, -1.0), (-0.3333, -1.0, -1.0), (-0.6715, -0.3686, 1.145), (-0.3351, -0.3624, 1.151), (-0.6667, -0.4253, 6.467), (-0.3333, -0.4253, 6.467), (-1.0, -1.0, 2.822), (-1.0, -1.0, 4.645), (-0.9872, -0.3919, 4.898), (-0.9919, -0.408, 3.322), (1.0, -1.0, 2.822), (1.0, -1.0, 4.645), (0.9875, -0.3892, 4.896), (0.9921, -0.4056, 3.319), (7.715e-05, -0.3713, 3.293), (3.847e-05, -0.3314, 4.882), (0.6675, -0.3114, 2.921), (0.6681, -0.397, 4.693), (0.3339, -0.3698, 2.923), (0.3329, -0.2896, 4.699), (-0.3341, -0.3698, 2.923), (-0.333, -0.2896, 4.699), (-0.6676, -0.3113, 2.921), (-0.6682, -0.3969, 4.693)], [], [(8, 9, 3, 2), (30, 23, 7, 6), (10, 11, 5, 4), (48, 47, 14, 15), (38, 3, 9, 42), (6, 7, 11, 10), (0, 1, 9, 8), (44, 15, 14, 37), (63, 48, 15, 44), (51, 52, 12, 13), (59, 55, 21, 28), (28, 21, 20, 33), (22, 17, 19, 26), (34, 39, 17, 16), (7, 23, 27, 11), (23, 22, 26, 27), (12, 29, 32, 13), (29, 28, 33, 32), (52, 57, 29, 12), (57, 59, 28, 29), (16, 17, 22, 31), (31, 22, 23, 30), (2, 3, 38, 35), (35, 38, 39, 34), (2, 35, 34, 16, 31, 30, 6, 10, 4, 25, 24, 18, 41, 40, 0, 8), (36, 37, 14, 47, 46, 1, 0, 40, 41, 18, 24, 25, 4, 5, 50, 51, 13, 32, 33, 20), (55, 61, 45, 21), (61, 63, 44, 45), (21, 45, 36, 20), (45, 44, 37, 36), (17, 39, 43, 19), (39, 38, 42, 43), (43, 42, 62, 60), (60, 62, 63, 61), (19, 43, 60, 54), (54, 60, 61, 55), (27, 26, 58, 56), (56, 58, 59, 57), (11, 27, 56, 53), (53, 56, 57, 52), (26, 19, 54, 58), (58, 54, 55, 59), (5, 11, 53, 50), (50, 53, 52, 51), (42, 9, 49, 62), (62, 49, 48, 63), (9, 1, 46, 49), (49, 46, 47, 48)])
_uv = me_cube_014.uv_layers.new(name='UVMap')
_uv.uv.foreach_set('vector', [0.43, 4.514e-05, 0.4298, 0.2826, 0.2467, 0.2902, 0.2502, 0.0001747, 0.8923, 0.8491, 0.8966, 0.6067, 0.9286, 0.5539, 0.9286, 0.8495, 0.184, 0.7686, 0.1836, 0.4864, 0.2467, 0.5629, 0.2467, 0.7686, 0.4264, 0.6072, 0.4926, 0.5809, 0.4926, 0.7685, 0.4302, 0.7691, 0.9315, 0.7634, 0.9897, 0.775, 0.9987, 0.9496, 0.9286, 0.9496, 0.004244, 0.7685, 0.0, 0.4754, 0.1836, 0.4864, 0.184, 0.7686, 0.4926, 0.0, 0.4926, 0.2058, 0.4298, 0.2826, 0.43, 4.514e-05, 0.9914, 0.728, 0.9913, 0.7634, 0.9289, 0.7627, 0.9288, 0.728, 0.8931, 0.3689, 0.9279, 0.3901, 0.9302, 0.5539, 0.8931, 0.5533, 0.2467, 0.1879, 0.1801, 0.1618, 0.1838, 0.0, 0.2467, 0.0004027, 0.784, 0.3696, 0.8203, 0.3886, 0.8204, 0.5534, 0.7841, 0.5534, 0.9913, 0.624, 0.9914, 0.6586, 0.9287, 0.6587, 0.9287, 0.6241, 0.9303, 0.188, 0.9951, 0.1862, 0.9951, 0.3605, 0.9302, 0.3664, 0.7833, 0.8478, 0.7871, 0.6118, 0.8237, 0.5549, 0.8196, 0.8484, 0.9356, 0.01078, 0.9965, 0.0, 1.0, 0.1862, 0.9302, 0.1862, 0.2842, 0.9547, 0.2467, 0.9479, 0.2475, 0.7697, 0.2842, 0.7691, 0.9914, 0.5539, 0.9913, 0.5893, 0.9286, 0.5894, 0.9286, 0.5548, 0.9913, 0.5893, 0.9913, 0.624, 0.9287, 0.6241, 0.9286, 0.5894, 0.7127, 0.3901, 0.7474, 0.369, 0.7478, 0.5534, 0.7106, 0.5539, 0.7474, 0.369, 0.784, 0.3696, 0.7841, 0.5534, 0.7478, 0.5534, 0.8196, 0.8484, 0.8237, 0.5549, 0.8589, 0.6128, 0.8559, 0.8488, 0.8559, 0.8488, 0.8589, 0.6128, 0.8966, 0.6067, 0.8923, 0.8491, 0.7106, 0.8467, 0.7184, 0.5542, 0.7499, 0.6049, 0.7469, 0.8472, 0.7469, 0.8472, 0.7499, 0.6049, 0.7871, 0.6118, 0.7833, 0.8478, 0.0, 0.7687, 0.03633, 0.7687, 0.07266, 0.7687, 0.109, 0.7686, 0.1453, 0.7687, 0.1817, 0.7687, 0.218, 0.7687, 0.218, 0.9403, 0.218, 1.0, 0.1817, 1.0, 0.1453, 1.0, 0.109, 1.0, 0.07266, 1.0, 0.03633, 1.0, 0.0, 1.0, 0.0, 0.9403, 0.638, 0.0, 0.6743, 0.0, 0.7106, 0.0, 0.7106, 0.1895, 0.7106, 0.3789, 0.7106, 0.5684, 0.7106, 0.7763, 0.6743, 0.7763, 0.638, 0.7763, 0.6016, 0.7763, 0.5653, 0.7763, 0.529, 0.7763, 0.4926, 0.7763, 0.4926, 0.5684, 0.4926, 0.3789, 0.4926, 0.1895, 0.4926, 0.0, 0.529, 0.0, 0.5653, 0.0, 0.6016, 0.0, 0.8203, 0.3886, 0.8566, 0.3695, 0.8568, 0.5533, 0.8204, 0.5534, 0.8566, 0.3695, 0.8931, 0.3689, 0.8931, 0.5533, 0.8568, 0.5533, 0.9914, 0.6586, 0.9914, 0.6933, 0.9288, 0.6934, 0.9287, 0.6587, 0.9914, 0.6933, 0.9914, 0.728, 0.9288, 0.728, 0.9288, 0.6934, 0.995, 0.5465, 0.9304, 0.5448, 0.9302, 0.3664, 0.995, 0.3723, 0.2842, 0.7758, 0.3215, 0.7691, 0.3215, 0.9547, 0.2849, 0.954, 0.8565, 0.0006734, 0.8932, 0.0, 0.8929, 0.1846, 0.8565, 0.1849, 0.8565, 0.1849, 0.8929, 0.1846, 0.8931, 0.3689, 0.8566, 0.3695, 0.82, 0.0584, 0.8565, 0.0006734, 0.8565, 0.1849, 0.8201, 0.2234, 0.8201, 0.2234, 0.8565, 0.1849, 0.8566, 0.3695, 0.8203, 0.3886, 0.7468, 0.000125, 0.7835, 0.0007149, 0.7837, 0.185, 0.7474, 0.1847, 0.7474, 0.1847, 0.7837, 0.185, 0.784, 0.3696, 0.7474, 0.369, 0.7114, 0.06226, 0.7468, 0.000125, 0.7474, 0.1847, 0.712, 0.2262, 0.712, 0.2262, 0.7474, 0.1847, 0.7474, 0.369, 0.7127, 0.3901, 0.7835, 0.0007149, 0.82, 0.0584, 0.8201, 0.2234, 0.7837, 0.185, 0.7837, 0.185, 0.8201, 0.2234, 0.8203, 0.3886, 0.784, 0.3696, 0.2467, 0.5629, 0.1836, 0.4864, 0.1819, 0.3241, 0.2467, 0.3754, 0.2467, 0.3754, 0.1819, 0.3241, 0.1801, 0.1618, 0.2467, 0.1879, 0.8932, 0.0, 0.9287, 0.06237, 0.9283, 0.2262, 0.8929, 0.1846, 0.8929, 0.1846, 0.9283, 0.2262, 0.9279, 0.3901, 0.8931, 0.3689, 0.4298, 0.2826, 0.4926, 0.2058, 0.4926, 0.3934, 0.4281, 0.4449, 0.4281, 0.4449, 0.4926, 0.3934, 0.4926, 0.5809, 0.4264, 0.6072])
me_cube_014.materials.append(mat_seat)
me_cube_014.use_remesh_fix_poles = True
me_cube_014.use_remesh_preserve_attributes = False
me_cube_014.use_mirror_vertex_groups = False
me_cube_014.update()
me_cube_000 = bpy.data.meshes.new('Cube.000')
me_cube_000.from_pydata([(-1.0, -1.0, -1.0), (-1.0, -1.0, 1.0), (-1.0, 1.224, -1.0), (-0.9664, 1.257, 1.814), (1.0, -1.0, -1.0), (1.0, -1.0, 1.0), (1.0, 1.224, -1.0), (0.9618, 1.263, 1.843), (-1.0, -0.4253, -1.0), (-0.9967, -0.4235, 1.746), (1.0, -0.4253, -1.0), (0.9969, -0.4215, 1.743), (1.007, -0.4233, 6.472), (1.0, -1.0, 6.467), (-1.0, -1.0, 6.467), (-1.007, -0.4271, 6.473), (-1.508e-07, 1.225, -1.003), (-0.0007332, 1.328, 1.82), (0.0, -1.0, -1.0), (0.0001157, -0.3442, 1.706), (0.0, -1.0, 6.467), (0.0, -0.4253, 6.467), (0.3302, 1.35, 1.268), (0.6747, 1.413, 1.33), (0.3333, -1.0, -1.0), (0.6667, -1.0, -1.0), (0.3348, -0.3624, 1.151), (0.6713, -0.3687, 1.145), (0.3333, -0.4253, 6.467), (0.6667, -0.4253, 6.467), (0.6667, 1.224, -1.0), (0.3333, 1.225, -1.002), (0.6667, -1.0, 6.467), (0.3333, -1.0, 6.467), (-0.3333, 1.225, -1.002), (-0.6667, 1.224, -1.0), (-0.3333, -1.0, 6.467), (-0.6667, -1.0, 6.467), (-0.6714, 1.413, 1.33), (-0.3291, 1.35, 1.268), (-0.6667, -1.0, -1.0), (-0.3333, -1.0, -1.0), (-0.6715, -0.3686, 1.145), (-0.3351, -0.3624, 1.151), (-0.6667, -0.4253, 6.467), (-0.3333, -0.4253, 6.467), (-1.0, -1.0, 2.822), (-1.0, -1.0, 4.645), (-0.9872, -0.3919, 4.898), (-0.9919, -0.408, 3.322), (1.0, -1.0, 2.822), (1.0, -1.0, 4.645), (0.9875, -0.3892, 4.896), (0.9921, -0.4056, 3.319), (7.715e-05, -0.3713, 3.293), (3.847e-05, -0.3314, 4.882), (0.6675, -0.3114, 2.921), (0.6681, -0.397, 4.693), (0.3339, -0.3698, 2.923), (0.3329, -0.2896, 4.699), (-0.3341, -0.3698, 2.923), (-0.333, -0.2896, 4.699), (-0.6676, -0.3113, 2.921), (-0.6682, -0.3969, 4.693)], [], [(8, 9, 3, 2), (30, 23, 7, 6), (10, 11, 5, 4), (48, 47, 14, 15), (38, 3, 9, 42), (6, 7, 11, 10), (0, 1, 9, 8), (44, 15, 14, 37), (63, 48, 15, 44), (51, 52, 12, 13), (59, 55, 21, 28), (28, 21, 20, 33), (22, 17, 19, 26), (34, 39, 17, 16), (7, 23, 27, 11), (23, 22, 26, 27), (12, 29, 32, 13), (29, 28, 33, 32), (52, 57, 29, 12), (57, 59, 28, 29), (16, 17, 22, 31), (31, 22, 23, 30), (2, 3, 38, 35), (35, 38, 39, 34), (2, 35, 34, 16, 31, 30, 6, 10, 4, 25, 24, 18, 41, 40, 0, 8), (36, 37, 14, 47, 46, 1, 0, 40, 41, 18, 24, 25, 4, 5, 50, 51, 13, 32, 33, 20), (55, 61, 45, 21), (61, 63, 44, 45), (21, 45, 36, 20), (45, 44, 37, 36), (17, 39, 43, 19), (39, 38, 42, 43), (43, 42, 62, 60), (60, 62, 63, 61), (19, 43, 60, 54), (54, 60, 61, 55), (27, 26, 58, 56), (56, 58, 59, 57), (11, 27, 56, 53), (53, 56, 57, 52), (26, 19, 54, 58), (58, 54, 55, 59), (5, 11, 53, 50), (50, 53, 52, 51), (42, 9, 49, 62), (62, 49, 48, 63), (9, 1, 46, 49), (49, 46, 47, 48)])
_uv = me_cube_000.uv_layers.new(name='UVMap')
_uv.uv.foreach_set('vector', [0.43, 4.514e-05, 0.4298, 0.2826, 0.2467, 0.2902, 0.2502, 0.0001747, 0.8923, 0.8491, 0.8966, 0.6067, 0.9286, 0.5539, 0.9286, 0.8495, 0.184, 0.7686, 0.1836, 0.4864, 0.2467, 0.5629, 0.2467, 0.7686, 0.4264, 0.6072, 0.4926, 0.5809, 0.4926, 0.7685, 0.4302, 0.7691, 0.9315, 0.7634, 0.9897, 0.775, 0.9987, 0.9496, 0.9286, 0.9496, 0.004244, 0.7685, 0.0, 0.4754, 0.1836, 0.4864, 0.184, 0.7686, 0.4926, 0.0, 0.4926, 0.2058, 0.4298, 0.2826, 0.43, 4.514e-05, 0.9914, 0.728, 0.9913, 0.7634, 0.9289, 0.7627, 0.9288, 0.728, 0.8931, 0.3689, 0.9279, 0.3901, 0.9302, 0.5539, 0.8931, 0.5533, 0.2467, 0.1879, 0.1801, 0.1618, 0.1838, 0.0, 0.2467, 0.0004027, 0.784, 0.3696, 0.8203, 0.3886, 0.8204, 0.5534, 0.7841, 0.5534, 0.9913, 0.624, 0.9914, 0.6586, 0.9287, 0.6587, 0.9287, 0.6241, 0.9303, 0.188, 0.9951, 0.1862, 0.9951, 0.3605, 0.9302, 0.3664, 0.7833, 0.8478, 0.7871, 0.6118, 0.8237, 0.5549, 0.8196, 0.8484, 0.9356, 0.01078, 0.9965, 0.0, 1.0, 0.1862, 0.9302, 0.1862, 0.2842, 0.9547, 0.2467, 0.9479, 0.2475, 0.7697, 0.2842, 0.7691, 0.9914, 0.5539, 0.9913, 0.5893, 0.9286, 0.5894, 0.9286, 0.5548, 0.9913, 0.5893, 0.9913, 0.624, 0.9287, 0.6241, 0.9286, 0.5894, 0.7127, 0.3901, 0.7474, 0.369, 0.7478, 0.5534, 0.7106, 0.5539, 0.7474, 0.369, 0.784, 0.3696, 0.7841, 0.5534, 0.7478, 0.5534, 0.8196, 0.8484, 0.8237, 0.5549, 0.8589, 0.6128, 0.8559, 0.8488, 0.8559, 0.8488, 0.8589, 0.6128, 0.8966, 0.6067, 0.8923, 0.8491, 0.7106, 0.8467, 0.7184, 0.5542, 0.7499, 0.6049, 0.7469, 0.8472, 0.7469, 0.8472, 0.7499, 0.6049, 0.7871, 0.6118, 0.7833, 0.8478, 0.0, 0.7687, 0.03633, 0.7687, 0.07266, 0.7687, 0.109, 0.7686, 0.1453, 0.7687, 0.1817, 0.7687, 0.218, 0.7687, 0.218, 0.9403, 0.218, 1.0, 0.1817, 1.0, 0.1453, 1.0, 0.109, 1.0, 0.07266, 1.0, 0.03633, 1.0, 0.0, 1.0, 0.0, 0.9403, 0.638, 0.0, 0.6743, 0.0, 0.7106, 0.0, 0.7106, 0.1895, 0.7106, 0.3789, 0.7106, 0.5684, 0.7106, 0.7763, 0.6743, 0.7763, 0.638, 0.7763, 0.6016, 0.7763, 0.5653, 0.7763, 0.529, 0.7763, 0.4926, 0.7763, 0.4926, 0.5684, 0.4926, 0.3789, 0.4926, 0.1895, 0.4926, 0.0, 0.529, 0.0, 0.5653, 0.0, 0.6016, 0.0, 0.8203, 0.3886, 0.8566, 0.3695, 0.8568, 0.5533, 0.8204, 0.5534, 0.8566, 0.3695, 0.8931, 0.3689, 0.8931, 0.5533, 0.8568, 0.5533, 0.9914, 0.6586, 0.9914, 0.6933, 0.9288, 0.6934, 0.9287, 0.6587, 0.9914, 0.6933, 0.9914, 0.728, 0.9288, 0.728, 0.9288, 0.6934, 0.995, 0.5465, 0.9304, 0.5448, 0.9302, 0.3664, 0.995, 0.3723, 0.2842, 0.7758, 0.3215, 0.7691, 0.3215, 0.9547, 0.2849, 0.954, 0.8565, 0.0006734, 0.8932, 0.0, 0.8929, 0.1846, 0.8565, 0.1849, 0.8565, 0.1849, 0.8929, 0.1846, 0.8931, 0.3689, 0.8566, 0.3695, 0.82, 0.0584, 0.8565, 0.0006734, 0.8565, 0.1849, 0.8201, 0.2234, 0.8201, 0.2234, 0.8565, 0.1849, 0.8566, 0.3695, 0.8203, 0.3886, 0.7468, 0.000125, 0.7835, 0.0007149, 0.7837, 0.185, 0.7474, 0.1847, 0.7474, 0.1847, 0.7837, 0.185, 0.784, 0.3696, 0.7474, 0.369, 0.7114, 0.06226, 0.7468, 0.000125, 0.7474, 0.1847, 0.712, 0.2262, 0.712, 0.2262, 0.7474, 0.1847, 0.7474, 0.369, 0.7127, 0.3901, 0.7835, 0.0007149, 0.82, 0.0584, 0.8201, 0.2234, 0.7837, 0.185, 0.7837, 0.185, 0.8201, 0.2234, 0.8203, 0.3886, 0.784, 0.3696, 0.2467, 0.5629, 0.1836, 0.4864, 0.1819, 0.3241, 0.2467, 0.3754, 0.2467, 0.3754, 0.1819, 0.3241, 0.1801, 0.1618, 0.2467, 0.1879, 0.8932, 0.0, 0.9287, 0.06237, 0.9283, 0.2262, 0.8929, 0.1846, 0.8929, 0.1846, 0.9283, 0.2262, 0.9279, 0.3901, 0.8931, 0.3689, 0.4298, 0.2826, 0.4926, 0.2058, 0.4926, 0.3934, 0.4281, 0.4449, 0.4281, 0.4449, 0.4926, 0.3934, 0.4926, 0.5809, 0.4264, 0.6072])
me_cube_000.materials.append(mat_seat)
me_cube_000.use_remesh_fix_poles = True
me_cube_000.use_remesh_preserve_attributes = False
me_cube_000.use_mirror_vertex_groups = False
me_cube_000.update()

# ---- objects
ob_helicopter = bpy.data.objects.new('Helicopter', me_cube_002)
ob_cylinder = bpy.data.objects.new('Cylinder', me_cylinder)
ob_cylinder_001 = bpy.data.objects.new('Cylinder.001', me_cylinder_002)
ob_cylinder_003 = bpy.data.objects.new('Cylinder.003', me_cylinder_004)
ob_cylinder_002 = bpy.data.objects.new('Cylinder.002', me_cylinder_005)
ob_cube_001 = bpy.data.objects.new('Cube.001', me_cube_014)
ob_cube_002 = bpy.data.objects.new('Cube.002', me_cube_000)

# ---- transforms, parenting, visibility, modifiers, constraints
ob_helicopter.location = (-2.958e-07, 4.768, 0.8655)
ob_helicopter.rotation_euler = (0.0, -0.0, 3.142)
ob_helicopter.lineart.crease_threshold = 0.0
ob_cylinder.location = (-6.483, 2.353, 1.51)
ob_cylinder.scale = (0.6207, 0.6207, 1.033)
ob_cylinder.lineart.crease_threshold = 0.0
ob_cylinder_001.location = (6.483, 2.353, 1.51)
ob_cylinder_001.rotation_euler = (0.0, 0.0, 3.142)
ob_cylinder_001.scale = (0.6207, 0.6207, 1.033)
ob_cylinder_001.lineart.crease_threshold = 0.0
ob_cylinder_003.location = (-6.497, 2.375, 2.548)
ob_cylinder_003.scale = (0.1812, 0.1812, 0.1812)
ob_cylinder_003.lineart.crease_threshold = 0.0
ob_cylinder_002.location = (6.497, 2.375, 2.548)
ob_cylinder_002.rotation_euler = (0.0, -0.0, -0.6131)
ob_cylinder_002.scale = (0.1812, 0.1812, 0.1812)
ob_cylinder_002.lineart.crease_threshold = 0.0
ob_cube_001.location = (0.0, 3.478, 0.2526)
ob_cube_001.rotation_euler = (0.0, 0.0, -3.147)
ob_cube_001.scale = (-0.7462, 0.2848, 0.1203)
ob_cube_001.lineart.crease_threshold = 0.0
ob_cube_002.location = (0.0, 1.153, 0.2526)
ob_cube_002.rotation_euler = (0.0, -0.0, -0.005235)
ob_cube_002.scale = (-0.7462, 0.2848, 0.1203)
ob_cube_002.lineart.crease_threshold = 0.0

# ---- collection membership
col_collection.objects.link(ob_helicopter)
col_collection.objects.link(ob_cylinder)
col_collection.objects.link(ob_cylinder_001)
col_collection.objects.link(ob_cylinder_003)
col_collection.objects.link(ob_cylinder_002)
col_collection.objects.link(ob_cube_001)
col_collection.objects.link(ob_cube_002)

# ---- scene / render settings (as saved in the file)
scene.frame_start = 1; scene.frame_end = 250; scene.frame_set(1)
scene.render.engine = 'BLENDER_EEVEE_NEXT'
scene.cycles.use_denoising = False
scene.cycles.samples = 128
scene.cycles.sampling_pattern = 'TABULATED_SOBOL'
scene.cycles.use_adaptive_sampling = False
scene.cycles.use_light_tree = False
scene.view_settings.view_transform = 'Filmic'
bpy.context.view_layer.update()

# ---- added for rendering (the .blend has no active camera and no usable light): camera, sun
cam_auto = bpy.data.cameras.new('AutoCamera')
cam_auto.lens = 50.0
cam_auto.sensor_width = 36.0
cam_auto.clip_end = 1000.0
ob_auto_camera = bpy.data.objects.new('AutoCamera', cam_auto)
scene.collection.objects.link(ob_auto_camera)
ob_auto_camera.location = (23.0383, -25.9337, 19.7921)
ob_auto_camera.rotation_euler = (1.09748, -7.21219e-08, 0.694738)
scene.camera = ob_auto_camera
light_auto_sun = bpy.data.lights.new('AutoSun', 'SUN')
light_auto_sun.energy = 3.0
light_auto_sun.angle = 0.0523599
ob_auto_sun = bpy.data.objects.new('AutoSun', light_auto_sun)
scene.collection.objects.link(ob_auto_sun)
ob_auto_sun.rotation_euler = (0.872665, 0.174533, 0.523599)
bpy.context.view_layer.update()
